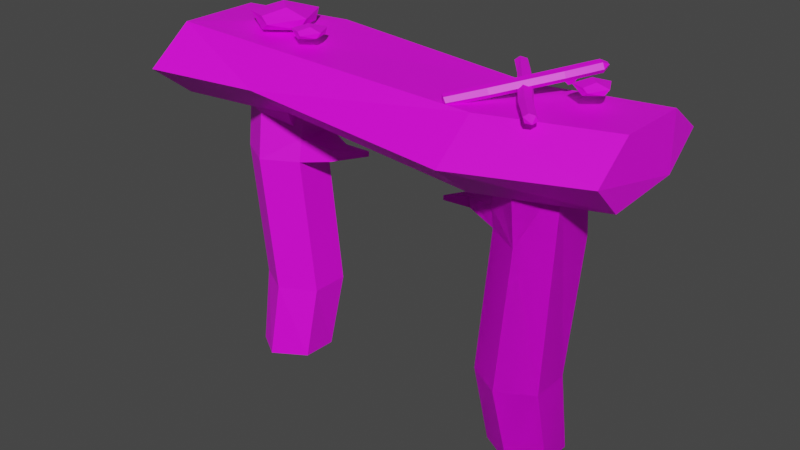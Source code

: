 # Source: craft-table_01.blend  (saved by Blender 2.83.19; exported with 4.5.12 LTS)
import bpy
from mathutils import Matrix  # noqa: F401  (used for matrix-valued properties, if any)

bpy.ops.wm.read_factory_settings(use_empty=True)
scene = bpy.context.scene
scene.name = 'Scene'

# ---- collections
col_collection = bpy.data.collections.new('Collection'); scene.collection.children.link(col_collection)

# ---- images (referenced by path relative to the original .blend; pixels are not part of the script)
import os
ASSET_DIR = os.environ.get("B2B_ASSET_DIR", "")  # directory of the original .blend (textures are referenced by path, not embedded)
HERE = os.path.dirname(os.path.abspath(__file__))  # packed textures are extracted next to this script under _unpacked/

def load_image(name, relpath, width, height, colorspace="sRGB"):
    """Load a texture the original file referenced (path relative to the .blend, or extracted next to this script)."""
    p = next((c for c in (os.path.join(HERE, relpath), os.path.join(ASSET_DIR, relpath)) if relpath and os.path.exists(c)), "")
    if p:
        img = bpy.data.images.load(p, check_existing=True)
        img.name = name
    else:  # same state as the original file: an image datablock whose file is absent (Cycles renders it pink)
        img = bpy.data.images.new(name, width, height)
        img.source = "FILE"
        img.filepath = "//" + (relpath or name)
    img.colorspace_settings.name = colorspace
    return img
img_nature_texture_01_png_007 = load_image('Nature_Texture_01.png.007', 'Nature_Texture_01.png', 1024, 1024, 'sRGB')
img_nature_texture_01_png_006 = load_image('Nature_Texture_01.png.006', 'Nature_Texture_01.png', 1024, 1024, 'sRGB')
img_nature_texture_01_png_001 = load_image('Nature_Texture_01.png.001', 'Nature_Texture_01.png', 1024, 1024, 'sRGB')
img_nature_texture_01_png_002 = load_image('Nature_Texture_01.png.002', 'Nature_Texture_01.png', 1024, 1024, 'sRGB')
img_nature_texture_01_png_003 = load_image('Nature_Texture_01.png.003', 'Nature_Texture_01.png', 1024, 1024, 'sRGB')
img_nature_texture_01_png_004 = load_image('Nature_Texture_01.png.004', 'Nature_Texture_01.png', 1024, 1024, 'sRGB')
img_nature_texture_01_png_005 = load_image('Nature_Texture_01.png.005', 'Nature_Texture_01.png', 1024, 1024, 'sRGB')
img_nature_texture_01_png = load_image('Nature_Texture_01.png', 'Nature_Texture_01.png', 1024, 1024, 'sRGB')
img_nature_texture_01_png_008 = load_image('Nature_Texture_01.png.008', 'Nature_Texture_01.png', 1024, 1024, 'sRGB')

# ---- materials (node trees are filled in below, after node groups)
mat_nature_mat_01_007 = bpy.data.materials.new('Nature_Mat_01.007')
mat_nature_mat_01_007.use_transparent_shadow = False
mat_nature_mat_01_007.roughness = 0.5
mat_nature_mat_01 = bpy.data.materials.new('Nature_Mat_01')
mat_nature_mat_01.use_transparent_shadow = False
mat_nature_mat_01.roughness = 0.5
mat_nature_mat_01_001 = bpy.data.materials.new('Nature_Mat_01.001')
mat_nature_mat_01_001.use_transparent_shadow = False
mat_nature_mat_01_001.roughness = 0.5
mat_nature_mat_01_002 = bpy.data.materials.new('Nature_Mat_01.002')
mat_nature_mat_01_002.use_transparent_shadow = False
mat_nature_mat_01_002.roughness = 0.5
mat_nature_mat_01_003 = bpy.data.materials.new('Nature_Mat_01.003')
mat_nature_mat_01_003.use_transparent_shadow = False
mat_nature_mat_01_003.roughness = 0.5
mat_nature_mat_01_004 = bpy.data.materials.new('Nature_Mat_01.004')
mat_nature_mat_01_004.use_transparent_shadow = False
mat_nature_mat_01_004.roughness = 0.5
mat_nature_mat_01_005 = bpy.data.materials.new('Nature_Mat_01.005')
mat_nature_mat_01_005.use_transparent_shadow = False
mat_nature_mat_01_005.roughness = 0.5
mat_nature_mat_01_006 = bpy.data.materials.new('Nature_Mat_01.006')
mat_nature_mat_01_006.use_transparent_shadow = False
mat_nature_mat_01_006.roughness = 0.5
mat_nature_mat_01_008 = bpy.data.materials.new('Nature_Mat_01.008')
mat_nature_mat_01_008.use_transparent_shadow = False
mat_nature_mat_01_008.roughness = 0.5

# ---- material node trees
mat_nature_mat_01_007.use_nodes = True; mat_nature_mat_01_007.node_tree.nodes.clear()
_N = mat_nature_mat_01_007.node_tree.nodes; _L = mat_nature_mat_01_007.node_tree.links
n0 = _N.new('ShaderNodeBsdfPrincipled'); n0.name = 'Principled BSDF'; n0.location = (10, 300)
n0.distribution = 'GGX'
n0.subsurface_method = 'BURLEY'
n0.inputs[3].default_value = 1.45
n0.inputs[27].default_value = (0.0, 0.0, 0.0, 1.0)
n0.inputs[28].default_value = 1.0
n1 = _N.new('ShaderNodeOutputMaterial'); n1.name = 'Material Output'; n1.location = (300, 300)
n2 = _N.new('ShaderNodeNormalMap'); n2.name = 'Normal Map'; n2.location = (-300, -300)
n2.label = 'Normal/Map'
n3 = _N.new('ShaderNodeTexImage'); n3.name = 'Image Texture'; n3.location = (-300, 600)
n3.image = img_nature_texture_01_png_007
_L.new(n0.outputs[0], n1.inputs[0])
_L.new(n2.outputs[0], n0.inputs[5])
_L.new(n3.outputs[0], n0.inputs[0])
n1.is_active_output = True
mat_nature_mat_01.use_nodes = True; mat_nature_mat_01.node_tree.nodes.clear()
_N = mat_nature_mat_01.node_tree.nodes; _L = mat_nature_mat_01.node_tree.links
n0 = _N.new('ShaderNodeBsdfPrincipled'); n0.name = 'Principled BSDF'; n0.location = (10, 300)
n0.distribution = 'GGX'
n0.subsurface_method = 'BURLEY'
n0.inputs[3].default_value = 1.45
n0.inputs[27].default_value = (0.0, 0.0, 0.0, 1.0)
n0.inputs[28].default_value = 1.0
n1 = _N.new('ShaderNodeOutputMaterial'); n1.name = 'Material Output'; n1.location = (300, 300)
n2 = _N.new('ShaderNodeNormalMap'); n2.name = 'Normal Map'; n2.location = (-300, -300)
n2.label = 'Normal/Map'
n3 = _N.new('ShaderNodeTexImage'); n3.name = 'Image Texture'; n3.location = (-300, 600)
n3.image = img_nature_texture_01_png_006
_L.new(n0.outputs[0], n1.inputs[0])
_L.new(n2.outputs[0], n0.inputs[5])
_L.new(n3.outputs[0], n0.inputs[0])
n1.is_active_output = True
mat_nature_mat_01_001.use_nodes = True; mat_nature_mat_01_001.node_tree.nodes.clear()
_N = mat_nature_mat_01_001.node_tree.nodes; _L = mat_nature_mat_01_001.node_tree.links
n0 = _N.new('ShaderNodeBsdfPrincipled'); n0.name = 'Principled BSDF'; n0.location = (10, 300)
n0.distribution = 'GGX'
n0.subsurface_method = 'BURLEY'
n0.inputs[3].default_value = 1.45
n0.inputs[27].default_value = (0.0, 0.0, 0.0, 1.0)
n0.inputs[28].default_value = 1.0
n1 = _N.new('ShaderNodeOutputMaterial'); n1.name = 'Material Output'; n1.location = (300, 300)
n2 = _N.new('ShaderNodeNormalMap'); n2.name = 'Normal Map'; n2.location = (-300, -300)
n2.label = 'Normal/Map'
n3 = _N.new('ShaderNodeTexImage'); n3.name = 'Image Texture'; n3.location = (-300, 600)
n3.image = img_nature_texture_01_png_001
_L.new(n0.outputs[0], n1.inputs[0])
_L.new(n2.outputs[0], n0.inputs[5])
_L.new(n3.outputs[0], n0.inputs[0])
n1.is_active_output = True
mat_nature_mat_01_002.use_nodes = True; mat_nature_mat_01_002.node_tree.nodes.clear()
_N = mat_nature_mat_01_002.node_tree.nodes; _L = mat_nature_mat_01_002.node_tree.links
n0 = _N.new('ShaderNodeBsdfPrincipled'); n0.name = 'Principled BSDF'; n0.location = (10, 300)
n0.distribution = 'GGX'
n0.subsurface_method = 'BURLEY'
n0.inputs[3].default_value = 1.45
n0.inputs[27].default_value = (0.0, 0.0, 0.0, 1.0)
n0.inputs[28].default_value = 1.0
n1 = _N.new('ShaderNodeOutputMaterial'); n1.name = 'Material Output'; n1.location = (300, 300)
n2 = _N.new('ShaderNodeNormalMap'); n2.name = 'Normal Map'; n2.location = (-300, -300)
n2.label = 'Normal/Map'
n3 = _N.new('ShaderNodeTexImage'); n3.name = 'Image Texture'; n3.location = (-300, 600)
n3.image = img_nature_texture_01_png_002
_L.new(n0.outputs[0], n1.inputs[0])
_L.new(n2.outputs[0], n0.inputs[5])
_L.new(n3.outputs[0], n0.inputs[0])
n1.is_active_output = True
mat_nature_mat_01_003.use_nodes = True; mat_nature_mat_01_003.node_tree.nodes.clear()
_N = mat_nature_mat_01_003.node_tree.nodes; _L = mat_nature_mat_01_003.node_tree.links
n0 = _N.new('ShaderNodeBsdfPrincipled'); n0.name = 'Principled BSDF'; n0.location = (10, 300)
n0.distribution = 'GGX'
n0.subsurface_method = 'BURLEY'
n0.inputs[3].default_value = 1.45
n0.inputs[27].default_value = (0.0, 0.0, 0.0, 1.0)
n0.inputs[28].default_value = 1.0
n1 = _N.new('ShaderNodeOutputMaterial'); n1.name = 'Material Output'; n1.location = (300, 300)
n2 = _N.new('ShaderNodeNormalMap'); n2.name = 'Normal Map'; n2.location = (-300, -300)
n2.label = 'Normal/Map'
n3 = _N.new('ShaderNodeTexImage'); n3.name = 'Image Texture'; n3.location = (-300, 600)
n3.image = img_nature_texture_01_png_003
_L.new(n0.outputs[0], n1.inputs[0])
_L.new(n2.outputs[0], n0.inputs[5])
_L.new(n3.outputs[0], n0.inputs[0])
n1.is_active_output = True
mat_nature_mat_01_004.use_nodes = True; mat_nature_mat_01_004.node_tree.nodes.clear()
_N = mat_nature_mat_01_004.node_tree.nodes; _L = mat_nature_mat_01_004.node_tree.links
n0 = _N.new('ShaderNodeBsdfPrincipled'); n0.name = 'Principled BSDF'; n0.location = (10, 300)
n0.distribution = 'GGX'
n0.subsurface_method = 'BURLEY'
n0.inputs[3].default_value = 1.45
n0.inputs[27].default_value = (0.0, 0.0, 0.0, 1.0)
n0.inputs[28].default_value = 1.0
n1 = _N.new('ShaderNodeOutputMaterial'); n1.name = 'Material Output'; n1.location = (300, 300)
n2 = _N.new('ShaderNodeNormalMap'); n2.name = 'Normal Map'; n2.location = (-300, -300)
n2.label = 'Normal/Map'
n3 = _N.new('ShaderNodeTexImage'); n3.name = 'Image Texture'; n3.location = (-300, 600)
n3.image = img_nature_texture_01_png_004
_L.new(n0.outputs[0], n1.inputs[0])
_L.new(n2.outputs[0], n0.inputs[5])
_L.new(n3.outputs[0], n0.inputs[0])
n1.is_active_output = True
mat_nature_mat_01_005.use_nodes = True; mat_nature_mat_01_005.node_tree.nodes.clear()
_N = mat_nature_mat_01_005.node_tree.nodes; _L = mat_nature_mat_01_005.node_tree.links
n0 = _N.new('ShaderNodeBsdfPrincipled'); n0.name = 'Principled BSDF'; n0.location = (10, 300)
n0.distribution = 'GGX'
n0.subsurface_method = 'BURLEY'
n0.inputs[3].default_value = 1.45
n0.inputs[27].default_value = (0.0, 0.0, 0.0, 1.0)
n0.inputs[28].default_value = 1.0
n1 = _N.new('ShaderNodeOutputMaterial'); n1.name = 'Material Output'; n1.location = (300, 300)
n2 = _N.new('ShaderNodeNormalMap'); n2.name = 'Normal Map'; n2.location = (-300, -300)
n2.label = 'Normal/Map'
n3 = _N.new('ShaderNodeTexImage'); n3.name = 'Image Texture'; n3.location = (-300, 600)
n3.image = img_nature_texture_01_png_005
_L.new(n0.outputs[0], n1.inputs[0])
_L.new(n2.outputs[0], n0.inputs[5])
_L.new(n3.outputs[0], n0.inputs[0])
n1.is_active_output = True
mat_nature_mat_01_006.use_nodes = True; mat_nature_mat_01_006.node_tree.nodes.clear()
_N = mat_nature_mat_01_006.node_tree.nodes; _L = mat_nature_mat_01_006.node_tree.links
n0 = _N.new('ShaderNodeBsdfPrincipled'); n0.name = 'Principled BSDF'; n0.location = (10, 300)
n0.distribution = 'GGX'
n0.subsurface_method = 'BURLEY'
n0.inputs[3].default_value = 1.45
n0.inputs[27].default_value = (0.0, 0.0, 0.0, 1.0)
n0.inputs[28].default_value = 1.0
n1 = _N.new('ShaderNodeOutputMaterial'); n1.name = 'Material Output'; n1.location = (300, 300)
n2 = _N.new('ShaderNodeNormalMap'); n2.name = 'Normal Map'; n2.location = (-300, -300)
n2.label = 'Normal/Map'
n3 = _N.new('ShaderNodeTexImage'); n3.name = 'Image Texture'; n3.location = (-300, 600)
n3.image = img_nature_texture_01_png
_L.new(n0.outputs[0], n1.inputs[0])
_L.new(n2.outputs[0], n0.inputs[5])
_L.new(n3.outputs[0], n0.inputs[0])
n1.is_active_output = True
mat_nature_mat_01_008.use_nodes = True; mat_nature_mat_01_008.node_tree.nodes.clear()
_N = mat_nature_mat_01_008.node_tree.nodes; _L = mat_nature_mat_01_008.node_tree.links
n0 = _N.new('ShaderNodeBsdfPrincipled'); n0.name = 'Principled BSDF'; n0.location = (10, 300)
n0.distribution = 'GGX'
n0.subsurface_method = 'BURLEY'
n0.inputs[3].default_value = 1.45
n0.inputs[27].default_value = (0.0, 0.0, 0.0, 1.0)
n0.inputs[28].default_value = 1.0
n1 = _N.new('ShaderNodeOutputMaterial'); n1.name = 'Material Output'; n1.location = (300, 300)
n2 = _N.new('ShaderNodeNormalMap'); n2.name = 'Normal Map'; n2.location = (-300, -300)
n2.label = 'Normal/Map'
n3 = _N.new('ShaderNodeTexImage'); n3.name = 'Image Texture'; n3.location = (-300, 600)
n3.image = img_nature_texture_01_png_008
_L.new(n0.outputs[0], n1.inputs[0])
_L.new(n2.outputs[0], n0.inputs[5])
_L.new(n3.outputs[0], n0.inputs[0])
n1.is_active_output = True

# ---- world
world_world = bpy.data.worlds.new('World'); scene.world = world_world
world_world.use_nodes = True; world_world.node_tree.nodes.clear()
_N = world_world.node_tree.nodes; _L = world_world.node_tree.links
n0 = _N.new('ShaderNodeOutputWorld'); n0.name = 'World Output'; n0.location = (300, 300)
n1 = _N.new('ShaderNodeBackground'); n1.name = 'Background'; n1.location = (10, 300)
n1.inputs[0].default_value = (0.05088, 0.05088, 0.05088, 1.0)
_L.new(n1.outputs[0], n0.inputs[0])
n0.is_active_output = True
world_world.color = (0.05088, 0.05088, 0.05088)
world_world.use_sun_shadow = False
world_world.sun_shadow_jitter_overblur = 0.0

# ---- meshes
me_icosphere_001 = bpy.data.meshes.new('Icosphere.001')
me_icosphere_001.from_pydata([(-0.01986, -0.03098, -0.06113), (0.0003054, 0.02316, 0.07533), (-0.04932, 0.01596, -0.06729), (0.03722, 0.01393, -0.0792), (0.08683, 0.01393, 0.01093), (-0.01504, 0.0469, -0.01093), (0.01504, -0.0469, 0.01093), (-0.0003055, -0.02316, 0.07533), (0.07155, -0.02316, 0.02357), (-0.07178, -0.02968, -2.308e-09), (0.04453, -0.02316, -0.06077), (0.02723, 0.00237, 0.08382), (-0.07512, 0.01577, 0.04398), (-0.08813, -0.00237, -6.326e-10), (0.02861, 0.04234, 0.02079), (-0.2251, -1.992, -0.3166), (-0.2731, -0.9625, -0.2839), (-0.4633, -0.4401, -0.2244), (-0.4088, -1.99, -0.2181), (-0.4572, -0.9535, 0.01144), (-0.4088, -1.984, -0.02099), (-0.2737, -0.9533, 0.1113), (-0.2251, -1.982, 0.07755), (-0.08977, -0.9546, 0.01416), (-0.04141, -1.984, -0.02099), (-0.08977, -0.9597, -0.1829), (-0.04141, -1.99, -0.2181), (-0.277, -2.578, -0.2505), (-0.4394, -2.575, -0.1572), (-0.4319, -2.573, 0.01334), (-0.2744, -2.559, 0.1098), (-0.1507, -2.594, -0.005258), (-0.08526, -2.54, 0.02331), (-0.09641, -2.565, -0.1671), (-0.2732, -0.4352, -0.3263), (-0.3212, -0.3462, -0.2155), (-0.4569, -0.4275, -0.03063), (-0.2732, -0.425, 0.06791), (-0.3267, -0.3407, -0.05199), (-0.08953, -0.4275, -0.03063), (-0.08953, -0.4326, -0.2277), (-0.1754, -0.3421, -0.1503), (-0.08965, -0.7922, -0.2025), (-0.08965, -0.7871, -0.005449), (0.07754, -0.916, -0.1379), (0.07754, -0.9135, -0.04082), (0.0776, -0.8336, -0.1475), (0.0776, -0.8311, -0.05048), (0.2004, -0.8939, -0.1769), (0.1982, -0.8574, -0.1798), (1.075, -0.383, 0.3603), (-0.09644, -0.3179, 0.2891), (-0.6911, -0.05977, 0.1596), (1.073, -0.1337, 0.1458), (-0.1068, -0.06812, -0.3538), (1.067, -0.1337, -0.2833), (-0.107, -0.3171, -0.5713), (1.064, -0.383, -0.4978), (-0.1055, -0.5667, -0.3598), (1.067, -0.6323, -0.2833), (-0.09967, -0.5667, 0.06925), (1.073, -0.6323, 0.1458), (1.743, -0.3126, 0.2165), (1.739, -0.09219, 0.01332), (1.737, -0.1024, -0.358), (1.721, -0.3161, -0.5679), (1.761, -0.484, -0.3175), (1.699, -0.5728, -0.3797), (1.728, -0.5576, 0.03475), (-0.6967, -0.3177, 0.3813), (-0.798, -0.2527, 0.1401), (-0.7054, -0.06844, -0.2623), (-0.7083, -0.3177, -0.4768), (-0.8042, -0.2452, -0.2158), (-0.7054, -0.567, -0.2623), (-0.6996, -0.567, 0.1668), (-0.8026, -0.4504, -0.001752), (-0.2903, -0.5668, 0.1119), (-0.2961, -0.5668, -0.3171), (-0.1493, -0.7937, -0.02879), (-0.1522, -0.7937, -0.2401), (-0.2432, -0.7938, -0.007771), (-0.2461, -0.7938, -0.2191), (-0.1746, -0.9605, 0.05619), (-0.2161, -0.9574, 0.06249), (1.235, -0.05275, 0.04418), (1.045, -0.04633, -0.2097), (0.9596, -0.01736, -0.3462), (1.255, -0.02802, 0.0301), (1.091, -0.03589, -0.2444), (1.282, -0.04241, 0.009832), (1.099, -0.07509, -0.2501), (1.289, -0.08153, 0.003634), (1.08, -0.09995, -0.2365), (1.27, -0.1063, 0.01771), (1.053, -0.08556, -0.2162), (1.243, -0.09188, 0.03798), (1.358, -0.04883, 0.1788), (1.376, -0.02741, 0.1656), (1.4, -0.04117, 0.1488), (1.406, -0.07558, 0.1394), (1.392, -0.0887, 0.1617), (1.384, -0.1021, 0.1472), (1.362, -0.08631, 0.1714), (0.9382, -0.04297, -0.3335), (0.9384, -0.04269, -0.3668), (0.9845, -0.03262, -0.3679), (0.9921, -0.07175, -0.3741), (0.9607, -0.05366, -0.3841), (0.9728, -0.09648, -0.36), (0.9458, -0.08209, -0.3397), (0.9422, -0.07278, -0.371), (1.018, -0.08408, -0.2549), (1.045, -0.09847, -0.2752), (1.046, -0.1179, -0.2276), (1.059, -0.125, -0.2376), (1.029, -0.1172, -0.2466), (1.042, -0.1243, -0.2566), (1.032, -0.1364, -0.2265), (1.025, -0.1358, -0.2352), (1.224, -1.992, 0.1095), (1.272, -0.9625, 0.0768), (1.462, -0.4401, 0.01736), (1.407, -1.99, 0.01099), (1.456, -0.9535, -0.2185), (1.407, -1.984, -0.1861), (1.272, -0.9533, -0.3184), (1.224, -1.982, -0.2846), (1.088, -0.9546, -0.2212), (1.04, -1.984, -0.1861), (1.088, -0.9597, -0.02416), (1.04, -1.99, 0.01099), (1.276, -2.578, 0.04346), (1.438, -2.575, -0.04986), (1.431, -2.573, -0.2204), (1.273, -2.559, -0.3168), (1.149, -2.594, -0.2018), (1.084, -2.54, -0.2304), (1.095, -2.565, -0.04001), (1.272, -0.4352, 0.1192), (1.32, -0.3462, 0.008398), (1.456, -0.4275, -0.1765), (1.272, -0.425, -0.275), (1.325, -0.3407, -0.1551), (1.088, -0.4275, -0.1765), (1.088, -0.4326, 0.02063), (1.174, -0.3421, -0.05678), (1.088, -0.7922, -0.004553), (1.088, -0.7871, -0.2016), (0.9211, -0.916, -0.06921), (0.9211, -0.9135, -0.1663), (0.9211, -0.8336, -0.05955), (0.9211, -0.8311, -0.1566), (0.7982, -0.8939, -0.03016), (0.8005, -0.8574, -0.02727), (1.224, -1.992, 0.1095), (1.272, -0.9625, 0.0768), (1.462, -0.4401, 0.01736), (1.407, -1.99, 0.01099), (1.456, -0.9535, -0.2185), (1.407, -1.984, -0.1861), (1.272, -0.9533, -0.3184), (1.224, -1.982, -0.2846), (1.088, -0.9546, -0.2212), (1.04, -1.984, -0.1861), (1.088, -0.9597, -0.02416), (1.04, -1.99, 0.01099), (1.276, -2.578, 0.04346), (1.438, -2.575, -0.04986), (1.431, -2.573, -0.2204), (1.273, -2.559, -0.3168), (1.149, -2.594, -0.2018), (1.084, -2.54, -0.2304), (1.095, -2.565, -0.04001), (1.272, -0.4352, 0.1192), (1.32, -0.3462, 0.008398), (1.456, -0.4275, -0.1765), (1.272, -0.425, -0.275), (1.325, -0.3407, -0.1551), (1.088, -0.4275, -0.1765), (1.088, -0.4326, 0.02063), (1.174, -0.3421, -0.05678), (1.088, -0.7922, -0.004553), (1.088, -0.7871, -0.2016), (0.9211, -0.916, -0.06921), (0.9211, -0.9135, -0.1663), (0.9211, -0.8336, -0.05955), (0.9211, -0.8311, -0.1566), (0.7982, -0.8939, -0.03016), (0.8005, -0.8574, -0.02727), (1.019, -0.06914, -0.01885), (1.251, 0.01782, -0.2327), (1.374, 0.09018, -0.332), (1.032, -0.03916, -0.003265), (1.292, 0.04264, -0.1958), (1.059, -0.0445, 0.01841), (1.306, 0.007145, -0.189), (1.074, -0.07981, 0.0245), (1.293, -0.02281, -0.2047), (1.061, -0.1098, 0.008908), (1.266, -0.01747, -0.2264), (1.033, -0.1045, -0.01277), (0.8975, -0.107, 0.1147), (0.9099, -0.08065, 0.1291), (0.9332, -0.08679, 0.1481), (0.95, -0.1165, 0.1522), (0.9274, -0.1378, 0.1432), (0.9436, -0.1461, 0.1332), (0.9125, -0.1405, 0.1169), (1.362, 0.05973, -0.3497), (1.396, 0.07189, -0.3546), (1.402, 0.08437, -0.3124), (1.417, 0.04906, -0.3063), (1.419, 0.06855, -0.3367), (1.404, 0.01909, -0.3219), (1.377, 0.02442, -0.3436), (1.407, 0.04442, -0.3517), (1.3, -0.004014, -0.2642), (1.328, -0.009351, -0.2426), (1.282, -0.04515, -0.2348), (1.296, -0.04778, -0.2241), (1.299, -0.03852, -0.2534), (1.313, -0.04115, -0.2428), (1.283, -0.06414, -0.2472), (1.29, -0.06085, -0.2552), (-0.3123, -0.06097, -0.2238), (-0.2726, 0.04558, 0.04471), (-0.3702, 0.03141, -0.236), (-0.1999, 0.02741, -0.2594), (-0.1023, 0.02741, -0.08204), (-0.3028, 0.0923, -0.125), (-0.2436, -0.0923, -0.08204), (-0.2738, -0.04558, 0.04471), (-0.1324, -0.04558, -0.05716), (-0.4145, -0.05842, -0.1035), (-0.1856, -0.04558, -0.2231), (-0.2196, 0.004663, 0.06141), (-0.421, 0.03104, -0.01699), (-0.4466, -0.004663, -0.1035), (-0.2169, 0.08333, -0.06263), (1.42, -0.03098, -0.2478), (1.44, 0.02316, -0.1114), (1.391, 0.01596, -0.254), (1.477, 0.01393, -0.2659), (1.527, 0.01393, -0.1758), (1.425, 0.0469, -0.1976), (1.455, -0.0469, -0.1758), (1.44, -0.02316, -0.1114), (1.511, -0.02316, -0.1631), (1.368, -0.02968, -0.1867), (1.484, -0.02316, -0.2475), (1.467, 0.00237, -0.1029), (1.365, 0.01577, -0.1427), (1.352, -0.002369, -0.1867), (1.468, 0.04234, -0.1659)], [], [(6, 9, 0), (0, 9, 2), (8, 4, 11), (7, 11, 12), (0, 2, 3), (10, 3, 4), (1, 4, 14), (12, 1, 5), (2, 12, 5), (3, 2, 5), (4, 3, 14), (14, 3, 5), (5, 1, 14), (13, 12, 2), (12, 11, 1), (11, 4, 1), (10, 0, 3), (2, 9, 13), (13, 9, 12), (9, 7, 12), (7, 8, 11), (8, 10, 4), (6, 0, 10), (6, 7, 9), (8, 6, 10), (6, 8, 7), (21, 23, 43), (25, 45, 23), (33, 15, 26), (24, 33, 26), (22, 32, 24), (20, 30, 22), (31, 30, 29), (15, 25, 26), (24, 25, 23), (22, 23, 21), (20, 21, 19), (20, 17, 18), (18, 16, 15), (28, 20, 18), (30, 31, 32), (27, 18, 15), (17, 38, 35), (39, 38, 37), (40, 41, 39), (34, 41, 40), (19, 37, 36), (40, 16, 34), (39, 42, 40), (37, 43, 39), (16, 17, 34), (43, 46, 42), (25, 46, 44), (43, 45, 47), (46, 48, 44), (47, 48, 49), (44, 48, 45), (25, 44, 45), (33, 27, 15), (42, 25, 16), (24, 32, 33), (22, 30, 32), (20, 29, 30), (29, 28, 31), (28, 27, 31), (27, 33, 31), (15, 16, 25), (24, 26, 25), (22, 24, 23), (20, 22, 21), (20, 19, 17), (18, 17, 16), (28, 29, 20), (32, 31, 33), (27, 28, 18), (34, 17, 35), (17, 36, 38), (36, 37, 38), (39, 41, 38), (34, 35, 41), (41, 35, 38), (19, 21, 37), (40, 42, 16), (17, 19, 36), (39, 43, 42), (37, 21, 43), (46, 47, 49), (43, 47, 46), (25, 42, 46), (43, 23, 45), (46, 49, 48), (47, 45, 48), (56, 58, 78), (60, 80, 58), (68, 50, 61), (59, 68, 61), (57, 67, 59), (55, 65, 57), (66, 65, 64), (50, 60, 61), (59, 60, 58), (57, 58, 56), (55, 56, 54), (55, 52, 53), (53, 51, 50), (63, 55, 53), (65, 66, 67), (62, 53, 50), (52, 73, 70), (74, 73, 72), (75, 76, 74), (69, 76, 75), (54, 72, 71), (75, 51, 69), (74, 77, 75), (72, 78, 74), (51, 52, 69), (78, 81, 77), (60, 81, 79), (78, 80, 82), (81, 83, 79), (82, 83, 84), (79, 83, 80), (60, 79, 80), (68, 62, 50), (77, 60, 51), (59, 67, 68), (57, 65, 67), (55, 64, 65), (64, 63, 66), (63, 62, 66), (62, 68, 66), (50, 51, 60), (59, 61, 60), (57, 59, 58), (55, 57, 56), (55, 54, 52), (53, 52, 51), (63, 64, 55), (67, 66, 68), (62, 63, 53), (69, 52, 70), (52, 71, 73), (71, 72, 73), (74, 76, 73), (69, 70, 76), (76, 70, 73), (54, 56, 72), (75, 77, 51), (52, 54, 71), (74, 78, 77), (72, 56, 78), (81, 82, 84), (78, 82, 81), (60, 77, 81), (78, 58, 80), (81, 84, 83), (82, 80, 83), (91, 93, 113), (95, 115, 93), (103, 85, 96), (94, 103, 96), (92, 102, 94), (90, 100, 92), (101, 100, 99), (85, 95, 96), (94, 95, 93), (92, 93, 91), (90, 91, 89), (90, 87, 88), (88, 86, 85), (98, 90, 88), (100, 101, 102), (97, 88, 85), (87, 108, 105), (109, 108, 107), (110, 111, 109), (104, 111, 110), (89, 107, 106), (110, 86, 104), (109, 112, 110), (107, 113, 109), (86, 87, 104), (113, 116, 112), (95, 116, 114), (113, 115, 117), (116, 118, 114), (117, 118, 119), (114, 118, 115), (95, 114, 115), (103, 97, 85), (112, 95, 86), (94, 102, 103), (92, 100, 102), (90, 99, 100), (99, 98, 101), (98, 97, 101), (97, 103, 101), (85, 86, 95), (94, 96, 95), (92, 94, 93), (90, 92, 91), (90, 89, 87), (88, 87, 86), (98, 99, 90), (102, 101, 103), (97, 98, 88), (104, 87, 105), (87, 106, 108), (106, 107, 108), (109, 111, 108), (104, 105, 111), (111, 105, 108), (89, 91, 107), (110, 112, 86), (87, 89, 106), (109, 113, 112), (107, 91, 113), (116, 117, 119), (113, 117, 116), (95, 112, 116), (113, 93, 115), (116, 119, 118), (117, 115, 118), (126, 128, 148), (130, 150, 128), (138, 120, 131), (129, 138, 131), (127, 137, 129), (125, 135, 127), (136, 135, 134), (120, 130, 131), (129, 130, 128), (127, 128, 126), (125, 126, 124), (125, 122, 123), (123, 121, 120), (133, 125, 123), (135, 136, 137), (132, 123, 120), (122, 143, 140), (144, 143, 142), (145, 146, 144), (139, 146, 145), (124, 142, 141), (145, 121, 139), (144, 147, 145), (142, 148, 144), (121, 122, 139), (148, 151, 147), (130, 151, 149), (148, 150, 152), (151, 153, 149), (152, 153, 154), (149, 153, 150), (130, 149, 150), (138, 132, 120), (147, 130, 121), (129, 137, 138), (127, 135, 137), (125, 134, 135), (134, 133, 136), (133, 132, 136), (132, 138, 136), (120, 121, 130), (129, 131, 130), (127, 129, 128), (125, 127, 126), (125, 124, 122), (123, 122, 121), (133, 134, 125), (137, 136, 138), (132, 133, 123), (139, 122, 140), (122, 141, 143), (141, 142, 143), (144, 146, 143), (139, 140, 146), (146, 140, 143), (124, 126, 142), (145, 147, 121), (122, 124, 141), (144, 148, 147), (142, 126, 148), (151, 152, 154), (148, 152, 151), (130, 147, 151), (148, 128, 150), (151, 154, 153), (152, 150, 153), (161, 163, 183), (165, 185, 163), (173, 155, 166), (164, 173, 166), (162, 172, 164), (160, 170, 162), (171, 170, 169), (155, 165, 166), (164, 165, 163), (162, 163, 161), (160, 161, 159), (160, 157, 158), (158, 156, 155), (168, 160, 158), (170, 171, 172), (167, 158, 155), (157, 178, 175), (179, 178, 177), (180, 181, 179), (174, 181, 180), (159, 177, 176), (180, 156, 174), (179, 182, 180), (177, 183, 179), (156, 157, 174), (183, 186, 182), (165, 186, 184), (183, 185, 187), (186, 188, 184), (187, 188, 189), (184, 188, 185), (165, 184, 185), (173, 167, 155), (182, 165, 156), (164, 172, 173), (162, 170, 172), (160, 169, 170), (169, 168, 171), (168, 167, 171), (167, 173, 171), (155, 156, 165), (164, 166, 165), (162, 164, 163), (160, 162, 161), (160, 159, 157), (158, 157, 156), (168, 169, 160), (172, 171, 173), (167, 168, 158), (174, 157, 175), (157, 176, 178), (176, 177, 178), (179, 181, 178), (174, 175, 181), (181, 175, 178), (159, 161, 177), (180, 182, 156), (157, 159, 176), (179, 183, 182), (177, 161, 183), (186, 187, 189), (183, 187, 186), (165, 182, 186), (183, 163, 185), (186, 189, 188), (187, 185, 188), (196, 198, 218), (200, 220, 198), (208, 190, 201), (199, 208, 201), (197, 207, 199), (195, 205, 197), (206, 205, 204), (190, 200, 201), (199, 200, 198), (197, 198, 196), (195, 196, 194), (195, 192, 193), (193, 191, 190), (203, 195, 193), (205, 206, 207), (202, 193, 190), (192, 213, 210), (214, 213, 212), (215, 216, 214), (209, 216, 215), (194, 212, 211), (215, 191, 209), (214, 217, 215), (212, 218, 214), (191, 192, 209), (218, 221, 217), (200, 221, 219), (218, 220, 222), (221, 223, 219), (222, 223, 224), (219, 223, 220), (200, 219, 220), (208, 202, 190), (217, 200, 191), (199, 207, 208), (197, 205, 207), (195, 204, 205), (204, 203, 206), (203, 202, 206), (202, 208, 206), (190, 191, 200), (199, 201, 200), (197, 199, 198), (195, 197, 196), (195, 194, 192), (193, 192, 191), (203, 204, 195), (207, 206, 208), (202, 203, 193), (209, 192, 210), (192, 211, 213), (211, 212, 213), (214, 216, 213), (209, 210, 216), (216, 210, 213), (194, 196, 212), (215, 217, 191), (192, 194, 211), (214, 218, 217), (212, 196, 218), (221, 222, 224), (218, 222, 221), (200, 217, 221), (218, 198, 220), (221, 224, 223), (222, 220, 223), (231, 234, 225), (225, 234, 227), (233, 229, 236), (232, 236, 237), (225, 227, 228), (235, 228, 229), (226, 229, 239), (237, 226, 230), (227, 237, 230), (228, 227, 230), (229, 228, 239), (239, 228, 230), (230, 226, 239), (238, 237, 227), (237, 236, 226), (236, 229, 226), (235, 225, 228), (227, 234, 238), (238, 234, 237), (234, 232, 237), (232, 233, 236), (233, 235, 229), (231, 225, 235), (231, 232, 234), (233, 231, 235), (231, 233, 232), (246, 249, 240), (240, 249, 242), (248, 244, 251), (247, 251, 252), (240, 242, 243), (250, 243, 244), (241, 244, 254), (252, 241, 245), (242, 252, 245), (243, 242, 245), (244, 243, 254), (254, 243, 245), (245, 241, 254), (253, 252, 242), (252, 251, 241), (251, 244, 241), (250, 240, 243), (242, 249, 253), (253, 249, 252), (249, 247, 252), (247, 248, 251), (248, 250, 244), (246, 240, 250), (246, 247, 249), (248, 246, 250), (246, 248, 247)])
me_icosphere_001.polygons.foreach_set('use_smooth', [True] * 474)
me_icosphere_001.polygons.foreach_set('material_index', [0, 0, 0, 0, 0, 0, 0, 0, 0, 0, 0, 0, 0, 0, 0, 0, 0, 0, 0, 0, 0, 0, 0, 0, 0, 0, 1, 1, 1, 1, 1, 1, 1, 1, 1, 1, 1, 1, 1, 1, 1, 1, 1, 1, 1, 1, 1, 1, 1, 1, 1, 1, 1, 1, 1, 1, 1, 1, 1, 1, 1, 1, 1, 1, 1, 1, 1, 1, 1, 1, 1, 1, 1, 1, 1, 1, 1, 1, 1, 1, 1, 1, 1, 1, 1, 1, 1, 1, 1, 1, 1, 1, 2, 2, 2, 2, 2, 2, 2, 2, 2, 2, 2, 2, 2, 2, 2, 2, 2, 2, 2, 2, 2, 2, 2, 2, 2, 2, 2, 2, 2, 2, 2, 2, 2, 2, 2, 2, 2, 2, 2, 2, 2, 2, 2, 2, 2, 2, 2, 2, 2, 2, 2, 2, 2, 2, 2, 2, 2, 2, 2, 2, 2, 2, 2, 2, 2, 2, 3, 3, 3, 3, 3, 3, 3, 3, 3, 3, 3, 3, 3, 3, 3, 3, 3, 3, 3, 3, 3, 3, 3, 3, 3, 3, 3, 3, 3, 3, 3, 3, 3, 3, 3, 3, 3, 3, 3, 3, 3, 3, 3, 3, 3, 3, 3, 3, 3, 3, 3, 3, 3, 3, 3, 3, 3, 3, 3, 3, 3, 3, 3, 3, 3, 3, 4, 4, 4, 4, 4, 4, 4, 4, 4, 4, 4, 4, 4, 4, 4, 4, 4, 4, 4, 4, 4, 4, 4, 4, 4, 4, 4, 4, 4, 4, 4, 4, 4, 4, 4, 4, 4, 4, 4, 4, 4, 4, 4, 4, 4, 4, 4, 4, 4, 4, 4, 4, 4, 4, 4, 4, 4, 4, 4, 4, 4, 4, 4, 4, 4, 4, 5, 5, 5, 5, 5, 5, 5, 5, 5, 5, 5, 5, 5, 5, 5, 5, 5, 5, 5, 5, 5, 5, 5, 5, 5, 5, 5, 5, 5, 5, 5, 5, 5, 5, 5, 5, 5, 5, 5, 5, 5, 5, 5, 5, 5, 5, 5, 5, 5, 5, 5, 5, 5, 5, 5, 5, 5, 5, 5, 5, 5, 5, 5, 5, 5, 5, 6, 6, 6, 6, 6, 6, 6, 6, 6, 6, 6, 6, 6, 6, 6, 6, 6, 6, 6, 6, 6, 6, 6, 6, 6, 6, 6, 6, 6, 6, 6, 6, 6, 6, 6, 6, 6, 6, 6, 6, 6, 6, 6, 6, 6, 6, 6, 6, 6, 6, 6, 6, 6, 6, 6, 6, 6, 6, 6, 6, 6, 6, 6, 6, 6, 6, 7, 7, 7, 7, 7, 7, 7, 7, 7, 7, 7, 7, 7, 7, 7, 7, 7, 7, 7, 7, 7, 7, 7, 7, 7, 7, 8, 8, 8, 8, 8, 8, 8, 8, 8, 8, 8, 8, 8, 8, 8, 8, 8, 8, 8, 8, 8, 8, 8, 8, 8, 8])
_k = set([(0, 2), (0, 3), (0, 6), (0, 9), (0, 10), (1, 4), (1, 5), (1, 11), (1, 12), (1, 14), (2, 3), (2, 5), (2, 9), (2, 12), (2, 13), (3, 4), (3, 5), (3, 10), (3, 14), (4, 8), (4, 10), (4, 11), (4, 14), (5, 12), (5, 14), (6, 7), (6, 8), (6, 9), (6, 10), (7, 8), (7, 9), (7, 11), (7, 12), (8, 10), (8, 11), (9, 12), (9, 13), (11, 12), (12, 13), (15, 16), (15, 18), (15, 26), (15, 27), (15, 33), (16, 17), (16, 18), (16, 25), (16, 34), (16, 40), (16, 42), (17, 18), (17, 19), (17, 20), (17, 34), (17, 35), (17, 36), (17, 38), (18, 20), (18, 27), (18, 28), (19, 20), (19, 21), (19, 36), (20, 22), (20, 28), (20, 29), (20, 30), (21, 22), (21, 23), (21, 37), (21, 43), (22, 24), (22, 30), (22, 32), (23, 24), (23, 25), (23, 43), (23, 45), (24, 26), (24, 32), (24, 33), (25, 26), (25, 42), (25, 44), (26, 33), (27, 28), (27, 31), (27, 33), (28, 29), (28, 31), (29, 30), (29, 31), (30, 31), (30, 32), (31, 32), (31, 33), (32, 33), (34, 35), (34, 40), (34, 41), (35, 38), (35, 41), (36, 37), (36, 38), (37, 38), (37, 39), (37, 43), (38, 39), (38, 41), (39, 40), (39, 41), (39, 43), (40, 41), (40, 42), (42, 43), (42, 46), (43, 47), (44, 45), (44, 46), (44, 48), (45, 47), (45, 48), (46, 47), (46, 48), (46, 49), (47, 48), (47, 49), (48, 49), (50, 51), (50, 53), (50, 61), (50, 62), (50, 68), (51, 52), (51, 53), (51, 60), (51, 69), (51, 75), (51, 77), (52, 53), (52, 54), (52, 55), (52, 69), (52, 70), (52, 71), (52, 73), (53, 55), (53, 62), (53, 63), (54, 55), (54, 56), (54, 71), (55, 57), (55, 63), (55, 64), (55, 65), (56, 57), (56, 58), (56, 72), (56, 78), (57, 59), (57, 65), (57, 67), (58, 59), (58, 60), (58, 78), (58, 80), (59, 61), (59, 67), (59, 68), (60, 61), (60, 77), (60, 79), (61, 68), (62, 63), (62, 66), (62, 68), (63, 64), (63, 66), (64, 65), (64, 66), (65, 66), (65, 67), (66, 67), (66, 68), (67, 68), (69, 70), (69, 75), (69, 76), (70, 73), (70, 76), (71, 72), (71, 73), (72, 73), (72, 74), (72, 78), (73, 74), (73, 76), (74, 75), (74, 76), (74, 78), (75, 76), (75, 77), (77, 78), (77, 81), (78, 82), (79, 80), (79, 81), (79, 83), (80, 82), (80, 83), (81, 82), (81, 83), (81, 84), (82, 83), (82, 84), (83, 84), (85, 86), (85, 88), (85, 96), (85, 97), (85, 103), (86, 87), (86, 88), (86, 95), (86, 104), (86, 110), (86, 112), (87, 88), (87, 89), (87, 90), (87, 104), (87, 105), (87, 106), (87, 108), (88, 90), (88, 97), (88, 98), (89, 90), (89, 91), (89, 106), (90, 92), (90, 98), (90, 99), (90, 100), (91, 92), (91, 93), (91, 107), (91, 113), (92, 94), (92, 100), (92, 102), (93, 94), (93, 95), (93, 113), (93, 115), (94, 96), (94, 102), (94, 103), (95, 96), (95, 112), (95, 114), (96, 103), (97, 98), (97, 101), (97, 103), (98, 99), (98, 101), (99, 100), (99, 101), (100, 101), (100, 102), (101, 102), (101, 103), (102, 103), (104, 105), (104, 110), (104, 111), (105, 108), (105, 111), (106, 107), (106, 108), (107, 108), (107, 109), (107, 113), (108, 109), (108, 111), (109, 110), (109, 111), (109, 113), (110, 111), (110, 112), (112, 113), (112, 116), (113, 117), (114, 115), (114, 116), (114, 118), (115, 117), (115, 118), (116, 117), (116, 118), (116, 119), (117, 118), (117, 119), (118, 119), (120, 121), (120, 123), (120, 131), (120, 132), (120, 138), (121, 122), (121, 123), (121, 130), (121, 139), (121, 145), (121, 147), (122, 123), (122, 124), (122, 125), (122, 139), (122, 140), (122, 141), (122, 143), (123, 125), (123, 132), (123, 133), (124, 125), (124, 126), (124, 141), (125, 127), (125, 133), (125, 134), (125, 135), (126, 127), (126, 128), (126, 142), (126, 148), (127, 129), (127, 135), (127, 137), (128, 129), (128, 130), (128, 148), (128, 150), (129, 131), (129, 137), (129, 138), (130, 131), (130, 147), (130, 149), (131, 138), (132, 133), (132, 136), (132, 138), (133, 134), (133, 136), (134, 135), (134, 136), (135, 136), (135, 137), (136, 137), (136, 138), (137, 138), (139, 140), (139, 145), (139, 146), (140, 143), (140, 146), (141, 142), (141, 143), (142, 143), (142, 144), (142, 148), (143, 144), (143, 146), (144, 145), (144, 146), (144, 148), (145, 146), (145, 147), (147, 148), (147, 151), (148, 152), (149, 150), (149, 151), (149, 153), (150, 152), (150, 153), (151, 152), (151, 153), (151, 154), (152, 153), (152, 154), (153, 154), (155, 156), (155, 158), (155, 166), (155, 167), (155, 173), (156, 157), (156, 158), (156, 165), (156, 174), (156, 180), (156, 182), (157, 158), (157, 159), (157, 160), (157, 174), (157, 175), (157, 176), (157, 178), (158, 160), (158, 167), (158, 168), (159, 160), (159, 161), (159, 176), (160, 162), (160, 168), (160, 169), (160, 170), (161, 162), (161, 163), (161, 177), (161, 183), (162, 164), (162, 170), (162, 172), (163, 164), (163, 165), (163, 183), (163, 185), (164, 166), (164, 172), (164, 173), (165, 166), (165, 182), (165, 184), (166, 173), (167, 168), (167, 171), (167, 173), (168, 169), (168, 171), (169, 170), (169, 171), (170, 171), (170, 172), (171, 172), (171, 173), (172, 173), (174, 175), (174, 180), (174, 181), (175, 178), (175, 181), (176, 177), (176, 178), (177, 178), (177, 179), (177, 183), (178, 179), (178, 181), (179, 180), (179, 181), (179, 183), (180, 181), (180, 182), (182, 183), (182, 186), (183, 187), (184, 185), (184, 186), (184, 188), (185, 187), (185, 188), (186, 187), (186, 188), (186, 189), (187, 188), (187, 189), (188, 189), (190, 191), (190, 193), (190, 201), (190, 202), (190, 208), (191, 192), (191, 193), (191, 200), (191, 209), (191, 215), (191, 217), (192, 193), (192, 194), (192, 195), (192, 209), (192, 210), (192, 211), (192, 213), (193, 195), (193, 202), (193, 203), (194, 195), (194, 196), (194, 211), (195, 197), (195, 203), (195, 204), (195, 205), (196, 197), (196, 198), (196, 212), (196, 218), (197, 199), (197, 205), (197, 207), (198, 199), (198, 200), (198, 218), (198, 220), (199, 201), (199, 207), (199, 208), (200, 201), (200, 217), (200, 219), (201, 208), (202, 203), (202, 206), (202, 208), (203, 204), (203, 206), (204, 205), (204, 206), (205, 206), (205, 207), (206, 207), (206, 208), (207, 208), (209, 210), (209, 215), (209, 216), (210, 213), (210, 216), (211, 212), (211, 213), (212, 213), (212, 214), (212, 218), (213, 214), (213, 216), (214, 215), (214, 216), (214, 218), (215, 216), (215, 217), (217, 218), (217, 221), (218, 222), (219, 220), (219, 221), (219, 223), (220, 222), (220, 223), (221, 222), (221, 223), (221, 224), (222, 223), (222, 224), (223, 224), (225, 227), (225, 228), (225, 231), (225, 234), (225, 235), (226, 229), (226, 230), (226, 236), (226, 237), (226, 239), (227, 228), (227, 230), (227, 234), (227, 237), (227, 238), (228, 229), (228, 230), (228, 235), (228, 239), (229, 233), (229, 235), (229, 236), (229, 239), (230, 237), (230, 239), (231, 232), (231, 233), (231, 234), (231, 235), (232, 233), (232, 234), (232, 236), (232, 237), (233, 235), (233, 236), (234, 237), (234, 238), (236, 237), (237, 238), (240, 242), (240, 243), (240, 246), (240, 249), (240, 250), (241, 244), (241, 245), (241, 251), (241, 252), (241, 254), (242, 243), (242, 245), (242, 249), (242, 252), (242, 253), (243, 244), (243, 245), (243, 250), (243, 254), (244, 248), (244, 250), (244, 251), (244, 254), (245, 252), (245, 254), (246, 247), (246, 248), (246, 249), (246, 250), (247, 248), (247, 249), (247, 251), (247, 252), (248, 250), (248, 251), (249, 252), (249, 253), (251, 252), (252, 253)])
me_icosphere_001.attributes.new('sharp_edge', 'BOOLEAN', 'EDGE').data.foreach_set('value', [ (min(e.vertices), max(e.vertices)) in _k for e in me_icosphere_001.edges])
_uv = me_icosphere_001.uv_layers.new(name='UVMap')
_uv.uv.foreach_set('vector', [0.1925, 0.9143, 0.2081, 0.9143, 0.2081, 0.9299, 0.1925, 0.9143, 0.2081, 0.9143, 0.2081, 0.9299, 0.1925, 0.9143, 0.2081, 0.9143, 0.2081, 0.9299, 0.1925, 0.9143, 0.2081, 0.9143, 0.2081, 0.9299, 0.1925, 0.9143, 0.2081, 0.9143, 0.2081, 0.9299, 0.1925, 0.9143, 0.2081, 0.9143, 0.2081, 0.9299, 0.1925, 0.9143, 0.2081, 0.9143, 0.2081, 0.9299, 0.1925, 0.9143, 0.2081, 0.9143, 0.2081, 0.9299, 0.1925, 0.9143, 0.2081, 0.9143, 0.2081, 0.9299, 0.1925, 0.9143, 0.2081, 0.9143, 0.2081, 0.9299, 0.1925, 0.9143, 0.2081, 0.9143, 0.2081, 0.9299, 0.1925, 0.9143, 0.2081, 0.9143, 0.2081, 0.9299, 0.1925, 0.9143, 0.2081, 0.9143, 0.2081, 0.9299, 0.1925, 0.9143, 0.2081, 0.9143, 0.2081, 0.9299, 0.1925, 0.9143, 0.2081, 0.9143, 0.2081, 0.9299, 0.1925, 0.9143, 0.2081, 0.9143, 0.2081, 0.9299, 0.1925, 0.9143, 0.2081, 0.9143, 0.2081, 0.9299, 0.1925, 0.9143, 0.2081, 0.9143, 0.2081, 0.9299, 0.1925, 0.9143, 0.2081, 0.9143, 0.2081, 0.9299, 0.1925, 0.9143, 0.2081, 0.9143, 0.2081, 0.9299, 0.1925, 0.9143, 0.2081, 0.9143, 0.2081, 0.9299, 0.1925, 0.9143, 0.2081, 0.9143, 0.2081, 0.9299, 0.1925, 0.9143, 0.2081, 0.9143, 0.2081, 0.9299, 0.1925, 0.9143, 0.2081, 0.9143, 0.2081, 0.9299, 0.1925, 0.9143, 0.2081, 0.9143, 0.2081, 0.9299, 0.1925, 0.9143, 0.2081, 0.9143, 0.2081, 0.9299, 0.06484, 0.9425, 0.08713, 0.9425, 0.08713, 0.9648, 0.06484, 0.9425, 0.08713, 0.9425, 0.08713, 0.9648, 0.06484, 0.9425, 0.08713, 0.9425, 0.08713, 0.9648, 0.06484, 0.9425, 0.08713, 0.9425, 0.08713, 0.9648, 0.06484, 0.9425, 0.08713, 0.9425, 0.08713, 0.9648, 0.06484, 0.9425, 0.08713, 0.9425, 0.08713, 0.9648, 0.2214, 0.9739, 0.2437, 0.9739, 0.2437, 0.9962, 0.06484, 0.9425, 0.08713, 0.9425, 0.08713, 0.9648, 0.06484, 0.9425, 0.08713, 0.9425, 0.08713, 0.9648, 0.06484, 0.9425, 0.08713, 0.9425, 0.08713, 0.9648, 0.06484, 0.9425, 0.08713, 0.9425, 0.08713, 0.9648, 0.06484, 0.9425, 0.08713, 0.9425, 0.08713, 0.9648, 0.06484, 0.9425, 0.08713, 0.9425, 0.08713, 0.9648, 0.06484, 0.9425, 0.08713, 0.9425, 0.08713, 0.9648, 0.2214, 0.9739, 0.2437, 0.9739, 0.2437, 0.9962, 0.06484, 0.9425, 0.08713, 0.9425, 0.08713, 0.9648, 0.2214, 0.9739, 0.2437, 0.9739, 0.2437, 0.9962, 0.2214, 0.9739, 0.2437, 0.9739, 0.2437, 0.9962, 0.2214, 0.9739, 0.2437, 0.9739, 0.2437, 0.9962, 0.2214, 0.9739, 0.2437, 0.9739, 0.2437, 0.9962, 0.06484, 0.9425, 0.08713, 0.9425, 0.08713, 0.9648, 0.06484, 0.9425, 0.08713, 0.9425, 0.08713, 0.9648, 0.06484, 0.9425, 0.08713, 0.9425, 0.08713, 0.9648, 0.06484, 0.9425, 0.08713, 0.9425, 0.08713, 0.9648, 0.06484, 0.9425, 0.08713, 0.9425, 0.08713, 0.9648, 0.06484, 0.9425, 0.08713, 0.9425, 0.08713, 0.9648, 0.06484, 0.9425, 0.08713, 0.9425, 0.08713, 0.9648, 0.06484, 0.9425, 0.08713, 0.9425, 0.08713, 0.9648, 0.06484, 0.9425, 0.08713, 0.9425, 0.08713, 0.9648, 0.06484, 0.9425, 0.08713, 0.9425, 0.08713, 0.9648, 0.06484, 0.9425, 0.08713, 0.9425, 0.08713, 0.9648, 0.06484, 0.9425, 0.08713, 0.9425, 0.08713, 0.9648, 0.06484, 0.9425, 0.08713, 0.9425, 0.08713, 0.9648, 0.06484, 0.9425, 0.08713, 0.9425, 0.08713, 0.9648, 0.06484, 0.9425, 0.08713, 0.9425, 0.08713, 0.9648, 0.06484, 0.9425, 0.08713, 0.9425, 0.08713, 0.9648, 0.06484, 0.9425, 0.08713, 0.9425, 0.08713, 0.9648, 0.2214, 0.9739, 0.2437, 0.9739, 0.2437, 0.9962, 0.2214, 0.9739, 0.2437, 0.9739, 0.2437, 0.9962, 0.2214, 0.9739, 0.2437, 0.9739, 0.2437, 0.9962, 0.06484, 0.9425, 0.08713, 0.9425, 0.08713, 0.9648, 0.06484, 0.9425, 0.08713, 0.9425, 0.08713, 0.9648, 0.06484, 0.9425, 0.08713, 0.9425, 0.08713, 0.9648, 0.06484, 0.9425, 0.08713, 0.9425, 0.08713, 0.9648, 0.06484, 0.9425, 0.08713, 0.9425, 0.08713, 0.9648, 0.06484, 0.9425, 0.08713, 0.9425, 0.08713, 0.9648, 0.06484, 0.9425, 0.08713, 0.9425, 0.08713, 0.9648, 0.2214, 0.9739, 0.2437, 0.9739, 0.2437, 0.9962, 0.06484, 0.9425, 0.08713, 0.9425, 0.08713, 0.9648, 0.2214, 0.9739, 0.2437, 0.9739, 0.2437, 0.9962, 0.2214, 0.9739, 0.2437, 0.9739, 0.2437, 0.9962, 0.2214, 0.9739, 0.2437, 0.9739, 0.2437, 0.9962, 0.2214, 0.9739, 0.2437, 0.9739, 0.2437, 0.9962, 0.2214, 0.9739, 0.2437, 0.9739, 0.2437, 0.9962, 0.2214, 0.9739, 0.2437, 0.9739, 0.2437, 0.9962, 0.06484, 0.9425, 0.08713, 0.9425, 0.08713, 0.9648, 0.06484, 0.9425, 0.08713, 0.9425, 0.08713, 0.9648, 0.06484, 0.9425, 0.08713, 0.9425, 0.08713, 0.9648, 0.06484, 0.9425, 0.08713, 0.9425, 0.08713, 0.9648, 0.06484, 0.9425, 0.08713, 0.9425, 0.08713, 0.9648, 0.06484, 0.9425, 0.08713, 0.9425, 0.08713, 0.9648, 0.06484, 0.9425, 0.08713, 0.9425, 0.08713, 0.9648, 0.06484, 0.9425, 0.08713, 0.9425, 0.08713, 0.9648, 0.06484, 0.9425, 0.08713, 0.9425, 0.08713, 0.9648, 0.06484, 0.9425, 0.08713, 0.9425, 0.08713, 0.9648, 0.06484, 0.9425, 0.08713, 0.9425, 0.08713, 0.9648, 0.06484, 0.9425, 0.08713, 0.9425, 0.08713, 0.9648, 0.06484, 0.9425, 0.08713, 0.9425, 0.08713, 0.9648, 0.06484, 0.9425, 0.08713, 0.9425, 0.08713, 0.9648, 0.06484, 0.9425, 0.08713, 0.9425, 0.08713, 0.9648, 0.06484, 0.9425, 0.08713, 0.9425, 0.08713, 0.9648, 0.06484, 0.9425, 0.08713, 0.9425, 0.08713, 0.9648, 0.2214, 0.9739, 0.2437, 0.9739, 0.2437, 0.9962, 0.06484, 0.9425, 0.08713, 0.9425, 0.08713, 0.9648, 0.06484, 0.9425, 0.08713, 0.9425, 0.08713, 0.9648, 0.06484, 0.9425, 0.08713, 0.9425, 0.08713, 0.9648, 0.06484, 0.9425, 0.08713, 0.9425, 0.08713, 0.9648, 0.06484, 0.9425, 0.08713, 0.9425, 0.08713, 0.9648, 0.06484, 0.9425, 0.08713, 0.9425, 0.08713, 0.9648, 0.06484, 0.9425, 0.08713, 0.9425, 0.08713, 0.9648, 0.2214, 0.9739, 0.2437, 0.9739, 0.2437, 0.9962, 0.06484, 0.9425, 0.08713, 0.9425, 0.08713, 0.9648, 0.2214, 0.9739, 0.2437, 0.9739, 0.2437, 0.9962, 0.2214, 0.9739, 0.2437, 0.9739, 0.2437, 0.9962, 0.2214, 0.9739, 0.2437, 0.9739, 0.2437, 0.9962, 0.2214, 0.9739, 0.2437, 0.9739, 0.2437, 0.9962, 0.06484, 0.9425, 0.08713, 0.9425, 0.08713, 0.9648, 0.06484, 0.9425, 0.08713, 0.9425, 0.08713, 0.9648, 0.06484, 0.9425, 0.08713, 0.9425, 0.08713, 0.9648, 0.06484, 0.9425, 0.08713, 0.9425, 0.08713, 0.9648, 0.06484, 0.9425, 0.08713, 0.9425, 0.08713, 0.9648, 0.06484, 0.9425, 0.08713, 0.9425, 0.08713, 0.9648, 0.06484, 0.9425, 0.08713, 0.9425, 0.08713, 0.9648, 0.06484, 0.9425, 0.08713, 0.9425, 0.08713, 0.9648, 0.06484, 0.9425, 0.08713, 0.9425, 0.08713, 0.9648, 0.06484, 0.9425, 0.08713, 0.9425, 0.08713, 0.9648, 0.06484, 0.9425, 0.08713, 0.9425, 0.08713, 0.9648, 0.06484, 0.9425, 0.08713, 0.9425, 0.08713, 0.9648, 0.06484, 0.9425, 0.08713, 0.9425, 0.08713, 0.9648, 0.06484, 0.9425, 0.08713, 0.9425, 0.08713, 0.9648, 0.06484, 0.9425, 0.08713, 0.9425, 0.08713, 0.9648, 0.06484, 0.9425, 0.08713, 0.9425, 0.08713, 0.9648, 0.06484, 0.9425, 0.08713, 0.9425, 0.08713, 0.9648, 0.2214, 0.9739, 0.2437, 0.9739, 0.2437, 0.9962, 0.2214, 0.9739, 0.2437, 0.9739, 0.2437, 0.9962, 0.2214, 0.9739, 0.2437, 0.9739, 0.2437, 0.9962, 0.06484, 0.9425, 0.08713, 0.9425, 0.08713, 0.9648, 0.06484, 0.9425, 0.08713, 0.9425, 0.08713, 0.9648, 0.06484, 0.9425, 0.08713, 0.9425, 0.08713, 0.9648, 0.06484, 0.9425, 0.08713, 0.9425, 0.08713, 0.9648, 0.06484, 0.9425, 0.08713, 0.9425, 0.08713, 0.9648, 0.06484, 0.9425, 0.08713, 0.9425, 0.08713, 0.9648, 0.06484, 0.9425, 0.08713, 0.9425, 0.08713, 0.9648, 0.2214, 0.9739, 0.2437, 0.9739, 0.2437, 0.9962, 0.06484, 0.9425, 0.08713, 0.9425, 0.08713, 0.9648, 0.2214, 0.9739, 0.2437, 0.9739, 0.2437, 0.9962, 0.2214, 0.9739, 0.2437, 0.9739, 0.2437, 0.9962, 0.2214, 0.9739, 0.2437, 0.9739, 0.2437, 0.9962, 0.2214, 0.9739, 0.2437, 0.9739, 0.2437, 0.9962, 0.2214, 0.9739, 0.2437, 0.9739, 0.2437, 0.9962, 0.2214, 0.9739, 0.2437, 0.9739, 0.2437, 0.9962, 0.06484, 0.9425, 0.08713, 0.9425, 0.08713, 0.9648, 0.06484, 0.9425, 0.08713, 0.9425, 0.08713, 0.9648, 0.06484, 0.9425, 0.08713, 0.9425, 0.08713, 0.9648, 0.06484, 0.9425, 0.08713, 0.9425, 0.08713, 0.9648, 0.06484, 0.9425, 0.08713, 0.9425, 0.08713, 0.9648, 0.06484, 0.9425, 0.08713, 0.9425, 0.08713, 0.9648, 0.06484, 0.9425, 0.08713, 0.9425, 0.08713, 0.9648, 0.06484, 0.9425, 0.08713, 0.9425, 0.08713, 0.9648, 0.06484, 0.9425, 0.08713, 0.9425, 0.08713, 0.9648, 0.06484, 0.9425, 0.08713, 0.9425, 0.08713, 0.9648, 0.06484, 0.9425, 0.08713, 0.9425, 0.08713, 0.9648, 0.06484, 0.9425, 0.08713, 0.9425, 0.08713, 0.9648, 0.06484, 0.9425, 0.08713, 0.9425, 0.08713, 0.9648, 0.06484, 0.9425, 0.08713, 0.9425, 0.08713, 0.9648, 0.06484, 0.9425, 0.08713, 0.9425, 0.08713, 0.9648, 0.06484, 0.9425, 0.08713, 0.9425, 0.08713, 0.9648, 0.06484, 0.9425, 0.08713, 0.9425, 0.08713, 0.9648, 0.2214, 0.9739, 0.2437, 0.9739, 0.2437, 0.9962, 0.06484, 0.9425, 0.08713, 0.9425, 0.08713, 0.9648, 0.06484, 0.9425, 0.08713, 0.9425, 0.08713, 0.9648, 0.06484, 0.9425, 0.08713, 0.9425, 0.08713, 0.9648, 0.06484, 0.9425, 0.08713, 0.9425, 0.08713, 0.9648, 0.06484, 0.9425, 0.08713, 0.9425, 0.08713, 0.9648, 0.06484, 0.9425, 0.08713, 0.9425, 0.08713, 0.9648, 0.06484, 0.9425, 0.08713, 0.9425, 0.08713, 0.9648, 0.2214, 0.9739, 0.2437, 0.9739, 0.2437, 0.9962, 0.06484, 0.9425, 0.08713, 0.9425, 0.08713, 0.9648, 0.2214, 0.9739, 0.2437, 0.9739, 0.2437, 0.9962, 0.2214, 0.9739, 0.2437, 0.9739, 0.2437, 0.9962, 0.2214, 0.9739, 0.2437, 0.9739, 0.2437, 0.9962, 0.2214, 0.9739, 0.2437, 0.9739, 0.2437, 0.9962, 0.06484, 0.9425, 0.08713, 0.9425, 0.08713, 0.9648, 0.06484, 0.9425, 0.08713, 0.9425, 0.08713, 0.9648, 0.06484, 0.9425, 0.08713, 0.9425, 0.08713, 0.9648, 0.06484, 0.9425, 0.08713, 0.9425, 0.08713, 0.9648, 0.06484, 0.9425, 0.08713, 0.9425, 0.08713, 0.9648, 0.06484, 0.9425, 0.08713, 0.9425, 0.08713, 0.9648, 0.06484, 0.9425, 0.08713, 0.9425, 0.08713, 0.9648, 0.06484, 0.9425, 0.08713, 0.9425, 0.08713, 0.9648, 0.06484, 0.9425, 0.08713, 0.9425, 0.08713, 0.9648, 0.06484, 0.9425, 0.08713, 0.9425, 0.08713, 0.9648, 0.06484, 0.9425, 0.08713, 0.9425, 0.08713, 0.9648, 0.06484, 0.9425, 0.08713, 0.9425, 0.08713, 0.9648, 0.06484, 0.9425, 0.08713, 0.9425, 0.08713, 0.9648, 0.06484, 0.9425, 0.08713, 0.9425, 0.08713, 0.9648, 0.06484, 0.9425, 0.08713, 0.9425, 0.08713, 0.9648, 0.06484, 0.9425, 0.08713, 0.9425, 0.08713, 0.9648, 0.06484, 0.9425, 0.08713, 0.9425, 0.08713, 0.9648, 0.2214, 0.9739, 0.2437, 0.9739, 0.2437, 0.9962, 0.2214, 0.9739, 0.2437, 0.9739, 0.2437, 0.9962, 0.2214, 0.9739, 0.2437, 0.9739, 0.2437, 0.9962, 0.06484, 0.9425, 0.08713, 0.9425, 0.08713, 0.9648, 0.06484, 0.9425, 0.08713, 0.9425, 0.08713, 0.9648, 0.06484, 0.9425, 0.08713, 0.9425, 0.08713, 0.9648, 0.06484, 0.9425, 0.08713, 0.9425, 0.08713, 0.9648, 0.06484, 0.9425, 0.08713, 0.9425, 0.08713, 0.9648, 0.06484, 0.9425, 0.08713, 0.9425, 0.08713, 0.9648, 0.06484, 0.9425, 0.08713, 0.9425, 0.08713, 0.9648, 0.2214, 0.9739, 0.2437, 0.9739, 0.2437, 0.9962, 0.06484, 0.9425, 0.08713, 0.9425, 0.08713, 0.9648, 0.2214, 0.9739, 0.2437, 0.9739, 0.2437, 0.9962, 0.2214, 0.9739, 0.2437, 0.9739, 0.2437, 0.9962, 0.2214, 0.9739, 0.2437, 0.9739, 0.2437, 0.9962, 0.2214, 0.9739, 0.2437, 0.9739, 0.2437, 0.9962, 0.2214, 0.9739, 0.2437, 0.9739, 0.2437, 0.9962, 0.2214, 0.9739, 0.2437, 0.9739, 0.2437, 0.9962, 0.06484, 0.9425, 0.08713, 0.9425, 0.08713, 0.9648, 0.06484, 0.9425, 0.08713, 0.9425, 0.08713, 0.9648, 0.06484, 0.9425, 0.08713, 0.9425, 0.08713, 0.9648, 0.06484, 0.9425, 0.08713, 0.9425, 0.08713, 0.9648, 0.06484, 0.9425, 0.08713, 0.9425, 0.08713, 0.9648, 0.06484, 0.9425, 0.08713, 0.9425, 0.08713, 0.9648, 0.06484, 0.9425, 0.08713, 0.9425, 0.08713, 0.9648, 0.06484, 0.9425, 0.08713, 0.9425, 0.08713, 0.9648, 0.06484, 0.9425, 0.08713, 0.9425, 0.08713, 0.9648, 0.06484, 0.9425, 0.08713, 0.9425, 0.08713, 0.9648, 0.06484, 0.9425, 0.08713, 0.9425, 0.08713, 0.9648, 0.06484, 0.9425, 0.08713, 0.9425, 0.08713, 0.9648, 0.06484, 0.9425, 0.08713, 0.9425, 0.08713, 0.9648, 0.06484, 0.9425, 0.08713, 0.9425, 0.08713, 0.9648, 0.06484, 0.9425, 0.08713, 0.9425, 0.08713, 0.9648, 0.06484, 0.9425, 0.08713, 0.9425, 0.08713, 0.9648, 0.06484, 0.9425, 0.08713, 0.9425, 0.08713, 0.9648, 0.2214, 0.9739, 0.2437, 0.9739, 0.2437, 0.9962, 0.06484, 0.9425, 0.08713, 0.9425, 0.08713, 0.9648, 0.06484, 0.9425, 0.08713, 0.9425, 0.08713, 0.9648, 0.06484, 0.9425, 0.08713, 0.9425, 0.08713, 0.9648, 0.06484, 0.9425, 0.08713, 0.9425, 0.08713, 0.9648, 0.06484, 0.9425, 0.08713, 0.9425, 0.08713, 0.9648, 0.06484, 0.9425, 0.08713, 0.9425, 0.08713, 0.9648, 0.06484, 0.9425, 0.08713, 0.9425, 0.08713, 0.9648, 0.2214, 0.9739, 0.2437, 0.9739, 0.2437, 0.9962, 0.06484, 0.9425, 0.08713, 0.9425, 0.08713, 0.9648, 0.2214, 0.9739, 0.2437, 0.9739, 0.2437, 0.9962, 0.2214, 0.9739, 0.2437, 0.9739, 0.2437, 0.9962, 0.2214, 0.9739, 0.2437, 0.9739, 0.2437, 0.9962, 0.2214, 0.9739, 0.2437, 0.9739, 0.2437, 0.9962, 0.06484, 0.9425, 0.08713, 0.9425, 0.08713, 0.9648, 0.06484, 0.9425, 0.08713, 0.9425, 0.08713, 0.9648, 0.06484, 0.9425, 0.08713, 0.9425, 0.08713, 0.9648, 0.06484, 0.9425, 0.08713, 0.9425, 0.08713, 0.9648, 0.06484, 0.9425, 0.08713, 0.9425, 0.08713, 0.9648, 0.06484, 0.9425, 0.08713, 0.9425, 0.08713, 0.9648, 0.06484, 0.9425, 0.08713, 0.9425, 0.08713, 0.9648, 0.06484, 0.9425, 0.08713, 0.9425, 0.08713, 0.9648, 0.06484, 0.9425, 0.08713, 0.9425, 0.08713, 0.9648, 0.06484, 0.9425, 0.08713, 0.9425, 0.08713, 0.9648, 0.06484, 0.9425, 0.08713, 0.9425, 0.08713, 0.9648, 0.06484, 0.9425, 0.08713, 0.9425, 0.08713, 0.9648, 0.06484, 0.9425, 0.08713, 0.9425, 0.08713, 0.9648, 0.06484, 0.9425, 0.08713, 0.9425, 0.08713, 0.9648, 0.06484, 0.9425, 0.08713, 0.9425, 0.08713, 0.9648, 0.06484, 0.9425, 0.08713, 0.9425, 0.08713, 0.9648, 0.06484, 0.9425, 0.08713, 0.9425, 0.08713, 0.9648, 0.2214, 0.9739, 0.2437, 0.9739, 0.2437, 0.9962, 0.2214, 0.9739, 0.2437, 0.9739, 0.2437, 0.9962, 0.2214, 0.9739, 0.2437, 0.9739, 0.2437, 0.9962, 0.06484, 0.9425, 0.08713, 0.9425, 0.08713, 0.9648, 0.06484, 0.9425, 0.08713, 0.9425, 0.08713, 0.9648, 0.06484, 0.9425, 0.08713, 0.9425, 0.08713, 0.9648, 0.06484, 0.9425, 0.08713, 0.9425, 0.08713, 0.9648, 0.06484, 0.9425, 0.08713, 0.9425, 0.08713, 0.9648, 0.06484, 0.9425, 0.08713, 0.9425, 0.08713, 0.9648, 0.06484, 0.9425, 0.08713, 0.9425, 0.08713, 0.9648, 0.2214, 0.9739, 0.2437, 0.9739, 0.2437, 0.9962, 0.06484, 0.9425, 0.08713, 0.9425, 0.08713, 0.9648, 0.2214, 0.9739, 0.2437, 0.9739, 0.2437, 0.9962, 0.2214, 0.9739, 0.2437, 0.9739, 0.2437, 0.9962, 0.2214, 0.9739, 0.2437, 0.9739, 0.2437, 0.9962, 0.2214, 0.9739, 0.2437, 0.9739, 0.2437, 0.9962, 0.2214, 0.9739, 0.2437, 0.9739, 0.2437, 0.9962, 0.2214, 0.9739, 0.2437, 0.9739, 0.2437, 0.9962, 0.06484, 0.9425, 0.08713, 0.9425, 0.08713, 0.9648, 0.06484, 0.9425, 0.08713, 0.9425, 0.08713, 0.9648, 0.06484, 0.9425, 0.08713, 0.9425, 0.08713, 0.9648, 0.06484, 0.9425, 0.08713, 0.9425, 0.08713, 0.9648, 0.06484, 0.9425, 0.08713, 0.9425, 0.08713, 0.9648, 0.06484, 0.9425, 0.08713, 0.9425, 0.08713, 0.9648, 0.06484, 0.9425, 0.08713, 0.9425, 0.08713, 0.9648, 0.06484, 0.9425, 0.08713, 0.9425, 0.08713, 0.9648, 0.06484, 0.9425, 0.08713, 0.9425, 0.08713, 0.9648, 0.06484, 0.9425, 0.08713, 0.9425, 0.08713, 0.9648, 0.06484, 0.9425, 0.08713, 0.9425, 0.08713, 0.9648, 0.06484, 0.9425, 0.08713, 0.9425, 0.08713, 0.9648, 0.06484, 0.9425, 0.08713, 0.9425, 0.08713, 0.9648, 0.06484, 0.9425, 0.08713, 0.9425, 0.08713, 0.9648, 0.06484, 0.9425, 0.08713, 0.9425, 0.08713, 0.9648, 0.06484, 0.9425, 0.08713, 0.9425, 0.08713, 0.9648, 0.06484, 0.9425, 0.08713, 0.9425, 0.08713, 0.9648, 0.2214, 0.9739, 0.2437, 0.9739, 0.2437, 0.9962, 0.06484, 0.9425, 0.08713, 0.9425, 0.08713, 0.9648, 0.06484, 0.9425, 0.08713, 0.9425, 0.08713, 0.9648, 0.06484, 0.9425, 0.08713, 0.9425, 0.08713, 0.9648, 0.06484, 0.9425, 0.08713, 0.9425, 0.08713, 0.9648, 0.06484, 0.9425, 0.08713, 0.9425, 0.08713, 0.9648, 0.06484, 0.9425, 0.08713, 0.9425, 0.08713, 0.9648, 0.06484, 0.9425, 0.08713, 0.9425, 0.08713, 0.9648, 0.2214, 0.9739, 0.2437, 0.9739, 0.2437, 0.9962, 0.06484, 0.9425, 0.08713, 0.9425, 0.08713, 0.9648, 0.2214, 0.9739, 0.2437, 0.9739, 0.2437, 0.9962, 0.2214, 0.9739, 0.2437, 0.9739, 0.2437, 0.9962, 0.2214, 0.9739, 0.2437, 0.9739, 0.2437, 0.9962, 0.2214, 0.9739, 0.2437, 0.9739, 0.2437, 0.9962, 0.06484, 0.9425, 0.08713, 0.9425, 0.08713, 0.9648, 0.06484, 0.9425, 0.08713, 0.9425, 0.08713, 0.9648, 0.06484, 0.9425, 0.08713, 0.9425, 0.08713, 0.9648, 0.06484, 0.9425, 0.08713, 0.9425, 0.08713, 0.9648, 0.06484, 0.9425, 0.08713, 0.9425, 0.08713, 0.9648, 0.06484, 0.9425, 0.08713, 0.9425, 0.08713, 0.9648, 0.06484, 0.9425, 0.08713, 0.9425, 0.08713, 0.9648, 0.06484, 0.9425, 0.08713, 0.9425, 0.08713, 0.9648, 0.06484, 0.9425, 0.08713, 0.9425, 0.08713, 0.9648, 0.06484, 0.9425, 0.08713, 0.9425, 0.08713, 0.9648, 0.06484, 0.9425, 0.08713, 0.9425, 0.08713, 0.9648, 0.06484, 0.9425, 0.08713, 0.9425, 0.08713, 0.9648, 0.06484, 0.9425, 0.08713, 0.9425, 0.08713, 0.9648, 0.06484, 0.9425, 0.08713, 0.9425, 0.08713, 0.9648, 0.06484, 0.9425, 0.08713, 0.9425, 0.08713, 0.9648, 0.06484, 0.9425, 0.08713, 0.9425, 0.08713, 0.9648, 0.06484, 0.9425, 0.08713, 0.9425, 0.08713, 0.9648, 0.2214, 0.9739, 0.2437, 0.9739, 0.2437, 0.9962, 0.2214, 0.9739, 0.2437, 0.9739, 0.2437, 0.9962, 0.2214, 0.9739, 0.2437, 0.9739, 0.2437, 0.9962, 0.06484, 0.9425, 0.08713, 0.9425, 0.08713, 0.9648, 0.06484, 0.9425, 0.08713, 0.9425, 0.08713, 0.9648, 0.06484, 0.9425, 0.08713, 0.9425, 0.08713, 0.9648, 0.06484, 0.9425, 0.08713, 0.9425, 0.08713, 0.9648, 0.06484, 0.9425, 0.08713, 0.9425, 0.08713, 0.9648, 0.06484, 0.9425, 0.08713, 0.9425, 0.08713, 0.9648, 0.06484, 0.9425, 0.08713, 0.9425, 0.08713, 0.9648, 0.2214, 0.9739, 0.2437, 0.9739, 0.2437, 0.9962, 0.06484, 0.9425, 0.08713, 0.9425, 0.08713, 0.9648, 0.2214, 0.9739, 0.2437, 0.9739, 0.2437, 0.9962, 0.2214, 0.9739, 0.2437, 0.9739, 0.2437, 0.9962, 0.2214, 0.9739, 0.2437, 0.9739, 0.2437, 0.9962, 0.2214, 0.9739, 0.2437, 0.9739, 0.2437, 0.9962, 0.2214, 0.9739, 0.2437, 0.9739, 0.2437, 0.9962, 0.2214, 0.9739, 0.2437, 0.9739, 0.2437, 0.9962, 0.06484, 0.9425, 0.08713, 0.9425, 0.08713, 0.9648, 0.06484, 0.9425, 0.08713, 0.9425, 0.08713, 0.9648, 0.06484, 0.9425, 0.08713, 0.9425, 0.08713, 0.9648, 0.06484, 0.9425, 0.08713, 0.9425, 0.08713, 0.9648, 0.06484, 0.9425, 0.08713, 0.9425, 0.08713, 0.9648, 0.06484, 0.9425, 0.08713, 0.9425, 0.08713, 0.9648, 0.06484, 0.9425, 0.08713, 0.9425, 0.08713, 0.9648, 0.06484, 0.9425, 0.08713, 0.9425, 0.08713, 0.9648, 0.06484, 0.9425, 0.08713, 0.9425, 0.08713, 0.9648, 0.06484, 0.9425, 0.08713, 0.9425, 0.08713, 0.9648, 0.06484, 0.9425, 0.08713, 0.9425, 0.08713, 0.9648, 0.06484, 0.9425, 0.08713, 0.9425, 0.08713, 0.9648, 0.06484, 0.9425, 0.08713, 0.9425, 0.08713, 0.9648, 0.06484, 0.9425, 0.08713, 0.9425, 0.08713, 0.9648, 0.06484, 0.9425, 0.08713, 0.9425, 0.08713, 0.9648, 0.06484, 0.9425, 0.08713, 0.9425, 0.08713, 0.9648, 0.06484, 0.9425, 0.08713, 0.9425, 0.08713, 0.9648, 0.2214, 0.9739, 0.2437, 0.9739, 0.2437, 0.9962, 0.06484, 0.9425, 0.08713, 0.9425, 0.08713, 0.9648, 0.06484, 0.9425, 0.08713, 0.9425, 0.08713, 0.9648, 0.06484, 0.9425, 0.08713, 0.9425, 0.08713, 0.9648, 0.06484, 0.9425, 0.08713, 0.9425, 0.08713, 0.9648, 0.06484, 0.9425, 0.08713, 0.9425, 0.08713, 0.9648, 0.06484, 0.9425, 0.08713, 0.9425, 0.08713, 0.9648, 0.06484, 0.9425, 0.08713, 0.9425, 0.08713, 0.9648, 0.2214, 0.9739, 0.2437, 0.9739, 0.2437, 0.9962, 0.06484, 0.9425, 0.08713, 0.9425, 0.08713, 0.9648, 0.2214, 0.9739, 0.2437, 0.9739, 0.2437, 0.9962, 0.2214, 0.9739, 0.2437, 0.9739, 0.2437, 0.9962, 0.2214, 0.9739, 0.2437, 0.9739, 0.2437, 0.9962, 0.2214, 0.9739, 0.2437, 0.9739, 0.2437, 0.9962, 0.06484, 0.9425, 0.08713, 0.9425, 0.08713, 0.9648, 0.06484, 0.9425, 0.08713, 0.9425, 0.08713, 0.9648, 0.06484, 0.9425, 0.08713, 0.9425, 0.08713, 0.9648, 0.06484, 0.9425, 0.08713, 0.9425, 0.08713, 0.9648, 0.06484, 0.9425, 0.08713, 0.9425, 0.08713, 0.9648, 0.06484, 0.9425, 0.08713, 0.9425, 0.08713, 0.9648, 0.06484, 0.9425, 0.08713, 0.9425, 0.08713, 0.9648, 0.06484, 0.9425, 0.08713, 0.9425, 0.08713, 0.9648, 0.06484, 0.9425, 0.08713, 0.9425, 0.08713, 0.9648, 0.06484, 0.9425, 0.08713, 0.9425, 0.08713, 0.9648, 0.06484, 0.9425, 0.08713, 0.9425, 0.08713, 0.9648, 0.06484, 0.9425, 0.08713, 0.9425, 0.08713, 0.9648, 0.06484, 0.9425, 0.08713, 0.9425, 0.08713, 0.9648, 0.06484, 0.9425, 0.08713, 0.9425, 0.08713, 0.9648, 0.06484, 0.9425, 0.08713, 0.9425, 0.08713, 0.9648, 0.06484, 0.9425, 0.08713, 0.9425, 0.08713, 0.9648, 0.06484, 0.9425, 0.08713, 0.9425, 0.08713, 0.9648, 0.2214, 0.9739, 0.2437, 0.9739, 0.2437, 0.9962, 0.2214, 0.9739, 0.2437, 0.9739, 0.2437, 0.9962, 0.2214, 0.9739, 0.2437, 0.9739, 0.2437, 0.9962, 0.06484, 0.9425, 0.08713, 0.9425, 0.08713, 0.9648, 0.06484, 0.9425, 0.08713, 0.9425, 0.08713, 0.9648, 0.06484, 0.9425, 0.08713, 0.9425, 0.08713, 0.9648, 0.06484, 0.9425, 0.08713, 0.9425, 0.08713, 0.9648, 0.06484, 0.9425, 0.08713, 0.9425, 0.08713, 0.9648, 0.06484, 0.9425, 0.08713, 0.9425, 0.08713, 0.9648, 0.06484, 0.9425, 0.08713, 0.9425, 0.08713, 0.9648, 0.2214, 0.9739, 0.2437, 0.9739, 0.2437, 0.9962, 0.06484, 0.9425, 0.08713, 0.9425, 0.08713, 0.9648, 0.2214, 0.9739, 0.2437, 0.9739, 0.2437, 0.9962, 0.2214, 0.9739, 0.2437, 0.9739, 0.2437, 0.9962, 0.2214, 0.9739, 0.2437, 0.9739, 0.2437, 0.9962, 0.2214, 0.9739, 0.2437, 0.9739, 0.2437, 0.9962, 0.2214, 0.9739, 0.2437, 0.9739, 0.2437, 0.9962, 0.2214, 0.9739, 0.2437, 0.9739, 0.2437, 0.9962, 0.06484, 0.9425, 0.08713, 0.9425, 0.08713, 0.9648, 0.06484, 0.9425, 0.08713, 0.9425, 0.08713, 0.9648, 0.06484, 0.9425, 0.08713, 0.9425, 0.08713, 0.9648, 0.06484, 0.9425, 0.08713, 0.9425, 0.08713, 0.9648, 0.06484, 0.9425, 0.08713, 0.9425, 0.08713, 0.9648, 0.06484, 0.9425, 0.08713, 0.9425, 0.08713, 0.9648, 0.06484, 0.9425, 0.08713, 0.9425, 0.08713, 0.9648, 0.06484, 0.9425, 0.08713, 0.9425, 0.08713, 0.9648, 0.06484, 0.9425, 0.08713, 0.9425, 0.08713, 0.9648, 0.06484, 0.9425, 0.08713, 0.9425, 0.08713, 0.9648, 0.06484, 0.9425, 0.08713, 0.9425, 0.08713, 0.9648, 0.1925, 0.9143, 0.2081, 0.9143, 0.2081, 0.9299, 0.1925, 0.9143, 0.2081, 0.9143, 0.2081, 0.9299, 0.1925, 0.9143, 0.2081, 0.9143, 0.2081, 0.9299, 0.1925, 0.9143, 0.2081, 0.9143, 0.2081, 0.9299, 0.1925, 0.9143, 0.2081, 0.9143, 0.2081, 0.9299, 0.1925, 0.9143, 0.2081, 0.9143, 0.2081, 0.9299, 0.1925, 0.9143, 0.2081, 0.9143, 0.2081, 0.9299, 0.1925, 0.9143, 0.2081, 0.9143, 0.2081, 0.9299, 0.1925, 0.9143, 0.2081, 0.9143, 0.2081, 0.9299, 0.1925, 0.9143, 0.2081, 0.9143, 0.2081, 0.9299, 0.1925, 0.9143, 0.2081, 0.9143, 0.2081, 0.9299, 0.1925, 0.9143, 0.2081, 0.9143, 0.2081, 0.9299, 0.1925, 0.9143, 0.2081, 0.9143, 0.2081, 0.9299, 0.1925, 0.9143, 0.2081, 0.9143, 0.2081, 0.9299, 0.1925, 0.9143, 0.2081, 0.9143, 0.2081, 0.9299, 0.1925, 0.9143, 0.2081, 0.9143, 0.2081, 0.9299, 0.1925, 0.9143, 0.2081, 0.9143, 0.2081, 0.9299, 0.1925, 0.9143, 0.2081, 0.9143, 0.2081, 0.9299, 0.1925, 0.9143, 0.2081, 0.9143, 0.2081, 0.9299, 0.1925, 0.9143, 0.2081, 0.9143, 0.2081, 0.9299, 0.1925, 0.9143, 0.2081, 0.9143, 0.2081, 0.9299, 0.1925, 0.9143, 0.2081, 0.9143, 0.2081, 0.9299, 0.1925, 0.9143, 0.2081, 0.9143, 0.2081, 0.9299, 0.1925, 0.9143, 0.2081, 0.9143, 0.2081, 0.9299, 0.1925, 0.9143, 0.2081, 0.9143, 0.2081, 0.9299, 0.1925, 0.9143, 0.2081, 0.9143, 0.2081, 0.9299, 0.1925, 0.9143, 0.2081, 0.9143, 0.2081, 0.9299, 0.1925, 0.9143, 0.2081, 0.9143, 0.2081, 0.9299, 0.1925, 0.9143, 0.2081, 0.9143, 0.2081, 0.9299, 0.1925, 0.9143, 0.2081, 0.9143, 0.2081, 0.9299, 0.1925, 0.9143, 0.2081, 0.9143, 0.2081, 0.9299, 0.1925, 0.9143, 0.2081, 0.9143, 0.2081, 0.9299, 0.1925, 0.9143, 0.2081, 0.9143, 0.2081, 0.9299, 0.1925, 0.9143, 0.2081, 0.9143, 0.2081, 0.9299, 0.1925, 0.9143, 0.2081, 0.9143, 0.2081, 0.9299, 0.1925, 0.9143, 0.2081, 0.9143, 0.2081, 0.9299, 0.1925, 0.9143, 0.2081, 0.9143, 0.2081, 0.9299, 0.1925, 0.9143, 0.2081, 0.9143, 0.2081, 0.9299, 0.1925, 0.9143, 0.2081, 0.9143, 0.2081, 0.9299, 0.1925, 0.9143, 0.2081, 0.9143, 0.2081, 0.9299, 0.1925, 0.9143, 0.2081, 0.9143, 0.2081, 0.9299, 0.1925, 0.9143, 0.2081, 0.9143, 0.2081, 0.9299, 0.1925, 0.9143, 0.2081, 0.9143, 0.2081, 0.9299, 0.1925, 0.9143, 0.2081, 0.9143, 0.2081, 0.9299, 0.1925, 0.9143, 0.2081, 0.9143, 0.2081, 0.9299, 0.1925, 0.9143, 0.2081, 0.9143, 0.2081, 0.9299, 0.1925, 0.9143, 0.2081, 0.9143, 0.2081, 0.9299, 0.1925, 0.9143, 0.2081, 0.9143, 0.2081, 0.9299, 0.1925, 0.9143, 0.2081, 0.9143, 0.2081, 0.9299, 0.1925, 0.9143, 0.2081, 0.9143, 0.2081, 0.9299, 0.1925, 0.9143, 0.2081, 0.9143, 0.2081, 0.9299, 0.1925, 0.9143, 0.2081, 0.9143, 0.2081, 0.9299])
me_icosphere_001.materials.append(mat_nature_mat_01_007)
me_icosphere_001.materials.append(mat_nature_mat_01)
me_icosphere_001.materials.append(mat_nature_mat_01_001)
me_icosphere_001.materials.append(mat_nature_mat_01_002)
me_icosphere_001.materials.append(mat_nature_mat_01_003)
me_icosphere_001.materials.append(mat_nature_mat_01_004)
me_icosphere_001.materials.append(mat_nature_mat_01_005)
me_icosphere_001.materials.append(mat_nature_mat_01_006)
me_icosphere_001.materials.append(mat_nature_mat_01_008)
me_icosphere_001.use_remesh_fix_poles = True
me_icosphere_001.use_remesh_preserve_attributes = False
me_icosphere_001.use_mirror_vertex_groups = False
me_icosphere_001.update()
me_icosphere_001.normals_split_custom_set([tuple(v) for v in zip(*[iter([-0.1771, -0.9756, -0.1297, -0.1771, -0.9756, -0.1297, -0.1771, -0.9756, -0.1297, -0.6684, -0.4925, -0.5573, -0.6684, -0.4925, -0.5573, -0.6684, -0.4925, -0.5573, 0.778, -0.1095, 0.6187, 0.778, -0.1095, 0.6187, 0.778, -0.1095, 0.6187, -0.3536, 0.07148, 0.9327, -0.3536, 0.07148, 0.9327, -0.3536, 0.07148, 0.9327, -0.1381, -0.2136, -0.9671, -0.1381, -0.2136, -0.9671, -0.1381, -0.2136, -0.9671, 0.8741, -0.06698, -0.4811, 0.8741, -0.06698, -0.4811, 0.8741, -0.06698, -0.4811, 0.4475, 0.7452, 0.4943, 0.4475, 0.7452, 0.4943, 0.4475, 0.7452, 0.4943, -0.2136, 0.9315, 0.2944, -0.2136, 0.9315, 0.2944, -0.2136, 0.9315, 0.2944, -0.5439, 0.8298, -0.1248, -0.5439, 0.8298, -0.1248, -0.5439, 0.8298, -0.1248, -0.0426, 0.8865, -0.4608, -0.0426, 0.8865, -0.4608, -0.0426, 0.8865, -0.4608, 0.3978, 0.891, -0.2189, 0.3978, 0.891, -0.2189, 0.3978, 0.891, -0.2189, 0.2725, 0.9314, -0.2412, 0.2725, 0.9314, -0.2412, 0.2725, 0.9314, -0.2412, -0.1047, 0.9539, 0.2812, -0.1047, 0.9539, 0.2812, -0.1047, 0.9539, 0.2812, -0.6113, 0.7788, -0.1405, -0.6113, 0.7788, -0.1405, -0.6113, 0.7788, -0.1405, -0.3727, -0.1065, 0.9218, -0.3727, -0.1065, 0.9218, -0.3727, -0.1065, 0.9218, 0.4373, 0.7616, 0.4783, 0.4373, 0.7616, 0.4783, 0.4373, 0.7616, 0.4783, 0.05789, -0.4352, -0.8985, 0.05789, -0.4352, -0.8985, 0.05789, -0.4352, -0.8985, -0.7244, -0.4335, -0.536, -0.7244, -0.4335, -0.536, -0.7244, -0.4335, -0.536, -0.7779, -0.4656, 0.4221, -0.7779, -0.4656, 0.4221, -0.7779, -0.4656, 0.4221, -0.554, -0.5995, 0.5776, -0.554, -0.5995, 0.5776, -0.554, -0.5995, 0.5776, 0.4344, -0.6691, 0.603, 0.4344, -0.6691, 0.603, 0.4344, -0.6691, 0.603, 0.8531, -0.4445, -0.2734, 0.8531, -0.4445, -0.2734, 0.8531, -0.4445, -0.2734, 0.1177, -0.9561, -0.2682, 0.1177, -0.9561, -0.2682, 0.1177, -0.9561, -0.2682, -0.2212, -0.931, 0.2905, -0.2212, -0.931, 0.2905, -0.2212, -0.931, 0.2905, 0.4088, -0.9032, -0.131, 0.4088, -0.9032, -0.131, 0.4088, -0.9032, -0.131, 0.2811, -0.8768, 0.3902, 0.2811, -0.8768, 0.3902, 0.2811, -0.8768, 0.3902, 0.4653, 0.1026, 0.8792, 0.4653, 0.1026, 0.8792, 0.4653, 0.1026, 0.8792, 0.246, -0.969, 0.0251, 0.246, -0.969, 0.0251, 0.246, -0.969, 0.0251, 0.4705, -0.1224, -0.8739, 0.4705, -0.1224, -0.8739, 0.4705, -0.1224, -0.8739, 0.9955, -0.09493, 0.002459, 0.9955, -0.09493, 0.002459, 0.9955, -0.09493, 0.002459, 0.4728, 0.0329, 0.8806, 0.4728, 0.0329, 0.8806, 0.4728, 0.0329, 0.8806, -0.4718, 0.08925, 0.8772, -0.4718, 0.08925, 0.8772, -0.4718, 0.08925, 0.8772, -0.05678, -0.9702, 0.2357, -0.05678, -0.9702, 0.2357, -0.05678, -0.9702, 0.2357, 0.4791, 0.05077, -0.8763, 0.4736, 0.05167, -0.8792, 0.4715, 0.05219, -0.8803, 0.9989, 0.04696, -0.001216, 0.9989, 0.04696, -0.001216, 0.9989, 0.04696, -0.001216, 0.4683, -0.007259, 0.8835, 0.4714, -0.007605, 0.8819, 0.4671, -0.006982, 0.8842, -0.4762, -0.05033, 0.8779, -0.4728, -0.05083, 0.8797, -0.4775, -0.04999, 0.8772, -0.9994, -0.03516, 0.0009107, -0.9994, -0.03516, 0.0009107, -0.9994, -0.03516, 0.0009107, -0.4726, 0.005975, -0.8812, -0.4726, 0.005975, -0.8812, -0.4726, 0.005975, -0.8812, -0.9986, 0.05208, -0.001349, -0.9986, 0.05208, -0.001349, -0.9986, 0.05208, -0.001349, 0.3454, -0.7267, 0.5938, 0.3454, -0.7267, 0.5938, 0.3454, -0.7267, 0.5938, -0.4725, -0.05731, -0.8794, -0.4725, -0.05731, -0.8794, -0.4725, -0.05731, -0.8794, -0.5483, 0.835, -0.04666, -0.5483, 0.835, -0.04666, -0.5483, 0.835, -0.04666, 0.2652, 0.8405, 0.4725, 0.2652, 0.8405, 0.4725, 0.2652, 0.8405, 0.4725, 0.7176, 0.6962, -0.01803, 0.7176, 0.6962, -0.01803, 0.7176, 0.6962, -0.01803, 0.295, 0.767, -0.5698, 0.295, 0.767, -0.5698, 0.295, 0.767, -0.5698, -0.4731, 0.07095, 0.8782, -0.4762, 0.07196, 0.8764, -0.4723, 0.07049, 0.8786, 0.4723, -0.07047, -0.8786, 0.4723, -0.07047, -0.8786, 0.4723, -0.07047, -0.8786, 1.0, -0.0003377, 8.876e-06, 1.0, -0.0003377, 8.848e-06, 1.0, -0.0003377, 8.9e-06, 0.4725, 0.06141, 0.8792, 0.4725, 0.06141, 0.8792, 0.4725, 0.06141, 0.8792, -0.4695, -0.07082, -0.8801, -0.4695, -0.07082, -0.8801, -0.4695, -0.07082, -0.8801, 0.2477, 0.9685, -0.02509, 0.2477, 0.9685, -0.02509, 0.2477, 0.9685, -0.02509, 0.2854, -0.1117, -0.9519, 0.2854, -0.1117, -0.9519, 0.2854, -0.1117, -0.9519, 0.2855, 0.1113, 0.9519, 0.2855, 0.1113, 0.9519, 0.2855, 0.1113, 0.9519, -0.2826, -0.1114, -0.9528, -0.2826, -0.1114, -0.9528, -0.2826, -0.1114, -0.9528, 0.7377, 0.09844, 0.6679, 0.7377, 0.09844, 0.6679, 0.7377, 0.09844, 0.6679, 0.1852, -0.9824, 0.02545, 0.1852, -0.9824, 0.02545, 0.1852, -0.9824, 0.02545, 0.246, -0.969, 0.0251, 0.246, -0.969, 0.0251, 0.246, -0.969, 0.0251, 0.4238, -0.1384, -0.8951, 0.4238, -0.1384, -0.8951, 0.4238, -0.1384, -0.8951, 0.4811, -0.1023, -0.8707, 0.4811, -0.1023, -0.8707, 0.4811, -0.1023, -0.8707, 0.9955, -0.08239, -0.04738, 0.9955, -0.08239, -0.04738, 0.9955, -0.08239, -0.04738, 0.4144, 0.01539, 0.91, 0.4144, 0.01539, 0.91, 0.4144, 0.01539, 0.91, -0.5254, 0.07006, 0.848, -0.5254, 0.07006, 0.848, -0.5254, 0.07006, 0.848, -0.07341, -0.9972, 0.01475, -0.07341, -0.9972, 0.01475, -0.07341, -0.9972, 0.01475, -0.04282, -0.9981, -0.04349, -0.04282, -0.9981, -0.04349, -0.04282, -0.9981, -0.04349, 0.1326, -0.9822, -0.1328, 0.1326, -0.9822, -0.1328, 0.1326, -0.9822, -0.1328, 0.4791, 0.05077, -0.8763, 0.4812, 0.05025, -0.8752, 0.4736, 0.05167, -0.8792, 0.9989, 0.04696, -0.001216, 0.9989, 0.04696, -0.001216, 0.9989, 0.04696, -0.001216, 0.4683, -0.007259, 0.8835, 0.4726, -0.00788, 0.8812, 0.4714, -0.007605, 0.8819, -0.4762, -0.05033, 0.8779, -0.4715, -0.05118, 0.8804, -0.4728, -0.05083, 0.8797, -0.9965, -0.04452, -0.07091, -0.9965, -0.04452, -0.07091, -0.9965, -0.04452, -0.07091, -0.3374, -0.01574, -0.9412, -0.3374, -0.01574, -0.9412, -0.3374, -0.01574, -0.9412, -0.9982, 0.04171, 0.04353, -0.9982, 0.04171, 0.04353, -0.9982, 0.04171, 0.04353, 0.6206, -0.7813, 0.06725, 0.6206, -0.7813, 0.06725, 0.6206, -0.7813, 0.06725, -0.498, -0.06381, -0.8648, -0.498, -0.06381, -0.8648, -0.498, -0.06381, -0.8648, -0.3771, 0.6355, -0.6737, -0.3771, 0.6355, -0.6737, -0.3771, 0.6355, -0.6737, -0.5584, 0.8288, -0.03511, -0.5584, 0.8288, -0.03511, -0.5584, 0.8288, -0.03511, -0.3519, 0.6847, 0.6382, -0.3519, 0.6847, 0.6382, -0.3519, 0.6847, 0.6382, 0.2791, 0.8649, 0.4171, 0.2791, 0.8649, 0.4171, 0.2791, 0.8649, 0.4171, 0.2234, 0.8048, -0.55, 0.2234, 0.8048, -0.55, 0.2234, 0.8048, -0.55, -0.01284, 0.9993, -0.03399, -0.01284, 0.9993, -0.03399, -0.01284, 0.9993, -0.03399, -0.4731, 0.07095, 0.8782, -0.477, 0.0724, 0.8759, -0.4762, 0.07196, 0.8764, 0.4525, -0.06245, -0.8896, 0.4525, -0.06245, -0.8896, 0.4525, -0.06245, -0.8896, -0.9995, 0.003078, 0.03276, -0.9995, 0.003078, 0.03276, -0.9995, 0.003078, 0.03276, 1.0, -0.0003377, 8.876e-06, 1.0, -0.0003377, 8.824e-06, 1.0, -0.0003377, 8.848e-06, 0.4879, 0.07111, 0.87, 0.4879, 0.07111, 0.87, 0.4879, 0.07111, 0.87, 0.187, 0.982, -0.02544, 0.187, 0.982, -0.02544, 0.187, 0.982, -0.02544, 0.2477, 0.9685, -0.02509, 0.2477, 0.9685, -0.02509, 0.2477, 0.9685, -0.02509, 0.2854, -0.1117, -0.9519, 0.2854, -0.1117, -0.9519, 0.2854, -0.1117, -0.9519, 0.2855, 0.1113, 0.9519, 0.2855, 0.1113, 0.9519, 0.2855, 0.1113, 0.9519, -0.2745, -0.09274, -0.9571, -0.2745, -0.09274, -0.9571, -0.2745, -0.09274, -0.9571, 0.7342, 0.07845, 0.6744, 0.7342, 0.07845, 0.6744, 0.7342, 0.07845, 0.6744, -0.1678, -0.6381, -0.7515, -0.1678, -0.6381, -0.7515, -0.1678, -0.6381, -0.7515, 0.978, -0.2083, -0.01325, 0.978, -0.2083, -0.01325, 0.978, -0.2083, -0.01325, 0.1987, -0.6406, 0.7417, 0.1987, -0.6406, 0.7417, 0.1987, -0.6406, 0.7417, 0.113, -0.9936, -0.00153, 0.113, -0.9936, -0.00153, 0.113, -0.9936, -0.00153, -0.05405, -0.6517, -0.7566, -0.05405, -0.6517, -0.7566, -0.05405, -0.6517, -0.7566, -0.1457, 0.6463, -0.749, -0.1457, 0.6463, -0.749, -0.1457, 0.6463, -0.749, 0.9909, 0.04865, -0.1259, 0.9909, 0.04865, -0.1259, 0.9909, 0.04865, -0.1259, -0.08385, -0.6566, 0.7496, -0.0839, -0.6521, 0.7535, -0.08568, -0.6493, 0.7557, -0.05595, -0.9984, 0.0007578, -0.05595, -0.9984, 0.0007578, -0.05595, -0.9984, 0.0007578, 0.01229, -0.6481, -0.7615, 0.01219, -0.6506, -0.7593, 0.01152, -0.6466, -0.7628, 0.08286, 0.6539, -0.752, 0.08297, 0.6511, -0.7544, 0.08181, 0.6556, -0.7507, 0.0419, 0.9991, -0.0005676, 0.0419, 0.9991, -0.0005676, 0.0419, 0.9991, -0.0005676, -0.009828, 0.6522, 0.758, -0.009828, 0.6522, 0.758, -0.009828, 0.6522, 0.758, -0.06205, 0.9981, 0.0008404, -0.06205, 0.9981, 0.0008404, -0.06205, 0.9981, 0.0008404, 0.8634, -0.3442, -0.3689, 0.8634, -0.3442, -0.3689, 0.8634, -0.3442, -0.3689, 0.09398, 0.65, 0.7541, 0.09398, 0.65, 0.7541, 0.09398, 0.65, 0.7541, -0.8756, 0.4823, 0.02559, -0.8756, 0.4823, 0.02559, -0.8756, 0.4823, 0.02559, -0.9299, -0.2461, -0.2734, -0.9299, -0.2461, -0.2734, -0.9299, -0.2461, -0.2734, -0.7564, -0.654, 0.01024, -0.7564, -0.654, 0.01024, -0.7564, -0.654, 0.01024, -0.8927, -0.288, 0.3467, -0.8927, -0.288, 0.3467, -0.8927, -0.288, 0.3467, -0.1164, 0.6495, -0.7514, -0.1173, 0.6525, -0.7487, -0.1154, 0.6487, -0.7522, 0.1154, -0.6487, 0.7522, 0.1154, -0.6487, 0.7522, 0.1154, -0.6487, 0.7522, 0.0004026, -1.0, -5.483e-06, 0.0004026, -1.0, -5.488e-06, 0.0004026, -1.0, -5.59e-06, -0.1007, -0.6496, -0.7535, -0.1007, -0.6496, -0.7535, -0.1007, -0.6496, -0.7535, 0.1161, 0.6459, 0.7546, 0.1161, 0.6459, 0.7546, 0.1161, 0.6459, 0.7546, -0.9777, -0.2097, 0.01324, -0.9777, -0.2097, 0.01324, -0.9777, -0.2097, 0.01324, 0.1982, -0.4248, 0.8833, 0.1982, -0.4248, 0.8833, 0.1982, -0.4248, 0.8833, -0.1975, -0.4251, -0.8833, -0.1975, -0.4251, -0.8833, -0.1975, -0.4251, -0.8833, 0.1979, 0.4211, 0.8851, 0.1979, 0.4211, 0.8851, 0.1979, 0.4211, 0.8851, -0.1372, -0.8627, -0.4868, -0.1372, -0.8627, -0.4868, -0.1372, -0.8627, -0.4868, 0.9876, -0.1562, -0.01338, 0.9876, -0.1562, -0.01338, 0.9876, -0.1562, -0.01338, 0.978, -0.2083, -0.01325, 0.978, -0.2083, -0.01325, 0.978, -0.2083, -0.01325, 0.2292, -0.5888, 0.7751, 0.2292, -0.5888, 0.7751, 0.2292, -0.5888, 0.7751, 0.1659, -0.6542, 0.7379, 0.1659, -0.6542, 0.7379, 0.1659, -0.6542, 0.7379, 0.09815, -0.9947, 0.02951, 0.09815, -0.9947, 0.02951, 0.09815, -0.9947, 0.02951, -0.0261, -0.5897, -0.8072, -0.0261, -0.5897, -0.8072, -0.0261, -0.5897, -0.8072, -0.1114, 0.7006, -0.7048, -0.1114, 0.7006, -0.7048, -0.1114, 0.7006, -0.7048, 0.9981, 0.06164, -0.007717, 0.9981, 0.06164, -0.007717, 0.9981, 0.06164, -0.007717, 0.9991, 0.03596, 0.02276, 0.9991, 0.03596, 0.02276, 0.9991, 0.03596, 0.02276, 0.9912, -0.1123, 0.07006, 0.9912, -0.1123, 0.07006, 0.9912, -0.1123, 0.07006, -0.08385, -0.6566, 0.7496, -0.08207, -0.6593, 0.7474, -0.0839, -0.6521, 0.7535, -0.05595, -0.9984, 0.0007578, -0.05595, -0.9984, 0.0007577, -0.05595, -0.9984, 0.0007578, 0.01229, -0.6481, -0.7615, 0.01296, -0.6521, -0.758, 0.01219, -0.6506, -0.7593, 0.08286, 0.6539, -0.752, 0.08402, 0.6494, -0.7558, 0.08297, 0.6511, -0.7544, 0.05313, 0.9976, 0.04425, 0.05313, 0.9976, 0.04425, 0.05313, 0.9976, 0.04425, 0.02772, 0.4983, 0.8666, 0.02772, 0.4983, 0.8666, 0.02772, 0.4983, 0.8666, -0.04973, 0.9984, -0.02714, -0.04973, 0.9984, -0.02714, -0.04973, 0.9984, -0.02714, 0.8316, -0.5541, -0.03743, 0.8316, -0.5541, -0.03743, 0.8316, -0.5541, -0.03743, 0.1031, 0.6749, 0.7307, 0.1031, 0.6749, 0.7307, 0.1031, 0.6749, 0.7307, -0.8019, 0.3992, 0.4445, -0.8019, 0.3992, 0.4445, -0.8019, 0.3992, 0.4445, -0.8704, 0.4919, 0.01928, -0.8704, 0.4919, 0.01928, -0.8704, 0.4919, 0.01928, -0.8382, 0.3613, -0.4085, -0.8382, 0.3613, -0.4085, -0.8382, 0.3613, -0.4085, -0.9379, -0.2539, -0.2365, -0.9379, -0.2539, -0.2365, -0.9379, -0.2539, -0.2365, -0.9198, -0.2142, 0.3287, -0.9198, -0.2142, 0.3287, -0.9198, -0.2142, 0.3287, -0.9998, 0.01077, 0.01778, -0.9998, 0.01077, 0.01778, -0.9998, 0.01077, 0.01778, -0.1164, 0.6495, -0.7514, -0.1182, 0.6533, -0.7478, -0.1173, 0.6525, -0.7487, 0.1035, -0.6288, 0.7706, 0.1035, -0.6288, 0.7706, 0.1035, -0.6288, 0.7706, -0.00367, 0.9998, -0.02043, -0.00367, 0.9998, -0.02043, -0.00367, 0.9998, -0.02043, 0.0004026, -1.0, -5.483e-06, 0.0004025, -1.0, -5.381e-06, 0.0004026, -1.0, -5.488e-06, -0.1154, -0.6644, -0.7384, -0.1154, -0.6644, -0.7384, -0.1154, -0.6644, -0.7384, -0.9874, -0.1577, 0.01337, -0.9874, -0.1577, 0.01337, -0.9874, -0.1577, 0.01337, -0.9777, -0.2097, 0.01324, -0.9777, -0.2097, 0.01324, -0.9777, -0.2097, 0.01324, 0.1982, -0.4248, 0.8833, 0.1982, -0.4248, 0.8833, 0.1982, -0.4248, 0.8833, -0.1975, -0.4251, -0.8833, -0.1975, -0.4251, -0.8833, -0.1975, -0.4251, -0.8833, 0.166, 0.4121, 0.8959, 0.166, 0.4121, 0.8959, 0.166, 0.4121, 0.8959, -0.1099, -0.8626, -0.4939, -0.1099, -0.8626, -0.4939, -0.1099, -0.8626, -0.4939, 0.5281, -0.6859, -0.5007, 0.5281, -0.6859, -0.5007, 0.5281, -0.6859, -0.5007, 0.4159, -0.3827, 0.825, 0.4159, -0.3827, 0.825, 0.4159, -0.3827, 0.825, -0.719, -0.2438, 0.6509, -0.719, -0.2438, 0.6509, -0.719, -0.2438, 0.6509, -0.2761, -0.9181, 0.2844, -0.2761, -0.9181, 0.2844, -0.2761, -0.9181, 0.2844, 0.5517, -0.694, -0.4627, 0.5517, -0.694, -0.4627, 0.5517, -0.694, -0.4627, 0.731, 0.244, -0.6373, 0.731, 0.244, -0.6373, 0.731, 0.244, -0.6373, 0.8537, 0.00588, 0.5208, 0.8537, 0.00588, 0.5208, 0.8537, 0.00588, 0.5208, -0.777, -0.2517, 0.577, -0.7791, -0.2455, 0.5768, -0.7793, -0.244, 0.5772, -0.325, -0.9197, 0.2204, -0.325, -0.9197, 0.2204, -0.325, -0.9197, 0.2204, 0.5697, -0.6913, -0.4445, 0.5691, -0.6926, -0.4432, 0.5712, -0.6893, -0.4457, 0.7775, 0.2487, -0.5775, 0.7789, 0.2449, -0.5774, 0.7774, 0.2497, -0.5773, 0.321, 0.9198, -0.2258, 0.321, 0.9198, -0.2258, 0.321, 0.9198, -0.2258, -0.5668, 0.6946, 0.443, -0.5668, 0.6946, 0.443, -0.5668, 0.6946, 0.443, 0.2911, 0.9192, -0.2652, 0.2911, 0.9192, -0.2652, 0.2911, 0.9192, -0.2652, 0.7819, -0.6131, 0.1131, 0.7819, -0.6131, 0.1131, 0.7819, -0.6131, 0.1131, -0.542, 0.6933, 0.4749, -0.542, 0.6933, 0.4749, -0.542, 0.6933, 0.4749, -0.1808, 0.7069, -0.6838, -0.1808, 0.7069, -0.6838, -0.1808, 0.7069, -0.6838, -0.005429, -0.4913, -0.871, -0.005429, -0.4913, -0.871, -0.005429, -0.4913, -0.871, -0.563, -0.8075, -0.1758, -0.563, -0.8075, -0.1758, -0.563, -0.8075, -0.1758, -0.9784, -0.1999, 0.05299, -0.9784, -0.1999, 0.05299, -0.9784, -0.1999, 0.05299, 0.7376, 0.2448, -0.6292, 0.7361, 0.2479, -0.6298, 0.7377, 0.2441, -0.6295, -0.7377, -0.2441, 0.6295, -0.7377, -0.2441, 0.6295, -0.7377, -0.2441, 0.6295, -0.309, -0.9198, 0.2419, -0.309, -0.9198, 0.2419, -0.309, -0.9198, 0.2419, 0.5404, -0.6932, -0.4769, 0.5404, -0.6932, -0.4769, 0.5404, -0.6932, -0.4769, -0.5386, 0.6903, 0.4832, -0.5386, 0.6903, 0.4832, -0.5386, 0.6903, 0.4832, -0.6763, -0.3718, -0.6359, -0.6763, -0.3718, -0.6359, -0.6763, -0.3718, -0.6359, -0.7435, -0.06656, 0.6654, -0.7435, -0.06656, 0.6654, -0.7435, -0.06657, 0.6654, 0.6327, -0.5043, -0.5877, 0.6327, -0.5043, -0.5877, 0.6327, -0.5043, -0.5877, -0.6341, 0.5012, 0.5889, -0.6341, 0.5012, 0.5889, -0.6341, 0.5012, 0.5889, 0.2605, -0.9218, -0.2872, 0.2605, -0.9218, -0.2872, 0.2605, -0.9218, -0.2872, 0.4666, -0.2984, 0.8326, 0.4666, -0.2984, 0.8326, 0.4666, -0.2984, 0.8326, 0.4159, -0.3827, 0.825, 0.4159, -0.3827, 0.825, 0.4159, -0.3827, 0.825, -0.7205, -0.1999, 0.664, -0.7205, -0.1999, 0.664, -0.7205, -0.1999, 0.664, -0.7245, -0.2533, 0.6411, -0.7245, -0.2533, 0.6411, -0.7245, -0.2533, 0.6411, -0.3138, -0.8993, 0.3045, -0.3138, -0.8993, 0.3045, -0.3138, -0.8993, 0.3045, 0.5992, -0.6365, -0.4857, 0.5992, -0.6365, -0.4857, 0.5992, -0.6365, -0.4857, 0.7268, 0.295, -0.6202, 0.7268, 0.295, -0.6202, 0.7268, 0.295, -0.6202, 0.6193, 0.1127, 0.7771, 0.6193, 0.1127, 0.7771, 0.6193, 0.1127, 0.7771, 0.5258, 0.08389, 0.8465, 0.5258, 0.08389, 0.8465, 0.5258, 0.08389, 0.8465, 0.2904, -0.1576, 0.9438, 0.2904, -0.1576, 0.9438, 0.2904, -0.1576, 0.9438, -0.777, -0.2517, 0.577, -0.7768, -0.2532, 0.5766, -0.7791, -0.2455, 0.5768, -0.325, -0.9197, 0.2204, -0.325, -0.9197, 0.2204, -0.325, -0.9197, 0.2204, 0.5697, -0.6913, -0.4445, 0.5676, -0.6946, -0.442, 0.5691, -0.6926, -0.4432, 0.7775, 0.2487, -0.5775, 0.779, 0.244, -0.5777, 0.7789, 0.2449, -0.5774, 0.274, 0.9444, -0.1816, 0.274, 0.9444, -0.1816, 0.274, 0.9444, -0.1816, -0.6448, 0.5586, 0.5217, -0.6448, 0.5586, 0.5217, -0.6448, 0.5586, 0.5217, 0.3246, 0.9022, -0.2839, 0.3246, 0.9022, -0.2839, 0.3246, 0.9022, -0.2839, 0.1404, -0.7668, 0.6264, 0.1404, -0.7668, 0.6264, 0.1404, -0.7668, 0.6264, -0.5199, 0.7179, 0.4629, -0.5199, 0.7179, 0.4629, -0.5199, 0.7179, 0.4629, -0.7673, 0.6413, 0.0002878, -0.7673, 0.6413, 0.0002878, -0.7673, 0.6413, 0.0002878, -0.1606, 0.7097, -0.6859, -0.1606, 0.7097, -0.6859, -0.1606, 0.7097, -0.6859, 0.4091, 0.2203, -0.8855, 0.4091, 0.2203, -0.8855, 0.4091, 0.2203, -0.8855, -0.0837, -0.5063, -0.8583, -0.0837, -0.5063, -0.8583, -0.0837, -0.5063, -0.8583, -0.9921, -0.1255, -0.007668, -0.9921, -0.1255, -0.007668, -0.9921, -0.1255, -0.007668, -0.6006, 0.03389, -0.7988, -0.6006, 0.03389, -0.7988, -0.6006, 0.03389, -0.7988, 0.7376, 0.2448, -0.6292, 0.7361, 0.2486, -0.6296, 0.7361, 0.2479, -0.6298, -0.744, -0.2251, 0.6291, -0.744, -0.2251, 0.6291, -0.744, -0.2251, 0.6291, 0.33, 0.9073, -0.2605, 0.33, 0.9073, -0.2605, 0.33, 0.9073, -0.2605, -0.309, -0.9198, 0.2419, -0.309, -0.9198, 0.2419, -0.309, -0.9198, 0.2419, 0.5246, -0.7082, -0.4725, 0.5246, -0.7082, -0.4725, 0.5246, -0.7082, -0.4725, -0.6684, -0.2851, -0.687, -0.6684, -0.2851, -0.687, -0.6684, -0.2851, -0.687, -0.6763, -0.3718, -0.6359, -0.6763, -0.3718, -0.6359, -0.6763, -0.3718, -0.6359, -0.7435, -0.06656, 0.6654, -0.7435, -0.06656, 0.6654, -0.7435, -0.06656, 0.6654, 0.6327, -0.5043, -0.5877, 0.6327, -0.5043, -0.5877, 0.6327, -0.5043, -0.5877, -0.6457, 0.4931, 0.5831, -0.6457, 0.4931, 0.5831, -0.6457, 0.4931, 0.5831, 0.2743, -0.9194, -0.2818, 0.2743, -0.9194, -0.2818, 0.2743, -0.9194, -0.2818, -0.4653, 0.1026, -0.8792, -0.4653, 0.1026, -0.8792, -0.4653, 0.1026, -0.8792, -0.246, -0.969, -0.0251, -0.246, -0.969, -0.0251, -0.246, -0.969, -0.0251, -0.4705, -0.1224, 0.8739, -0.4705, -0.1224, 0.8739, -0.4705, -0.1224, 0.8739, -0.9955, -0.09493, -0.002459, -0.9955, -0.09493, -0.002459, -0.9955, -0.09493, -0.002459, -0.4728, 0.0329, -0.8806, -0.4728, 0.0329, -0.8806, -0.4728, 0.0329, -0.8806, 0.4718, 0.08925, -0.8772, 0.4718, 0.08925, -0.8772, 0.4718, 0.08925, -0.8772, 0.05678, -0.9702, -0.2357, 0.05678, -0.9702, -0.2357, 0.05678, -0.9702, -0.2357, -0.4791, 0.05077, 0.8763, -0.4736, 0.05167, 0.8792, -0.4715, 0.05219, 0.8803, -0.9989, 0.04696, 0.001216, -0.9989, 0.04696, 0.001216, -0.9989, 0.04696, 0.001216, -0.4683, -0.007259, -0.8835, -0.4714, -0.007605, -0.8819, -0.4671, -0.006982, -0.8842, 0.4762, -0.05033, -0.8779, 0.4728, -0.05083, -0.8797, 0.4775, -0.04999, -0.8772, 0.9994, -0.03516, -0.0009107, 0.9994, -0.03516, -0.0009107, 0.9994, -0.03516, -0.0009107, 0.4726, 0.005975, 0.8812, 0.4726, 0.005975, 0.8812, 0.4726, 0.005975, 0.8812, 0.9986, 0.05208, 0.001349, 0.9986, 0.05208, 0.001349, 0.9986, 0.05208, 0.001349, -0.3454, -0.7267, -0.5938, -0.3454, -0.7267, -0.5938, -0.3454, -0.7267, -0.5938, 0.4725, -0.05731, 0.8794, 0.4725, -0.05731, 0.8794, 0.4725, -0.05731, 0.8794, 0.5483, 0.835, 0.04666, 0.5483, 0.835, 0.04666, 0.5483, 0.835, 0.04666, -0.2652, 0.8405, -0.4725, -0.2652, 0.8405, -0.4725, -0.2652, 0.8405, -0.4725, -0.7176, 0.6962, 0.01803, -0.7176, 0.6962, 0.01803, -0.7176, 0.6962, 0.01803, -0.295, 0.767, 0.5698, -0.295, 0.767, 0.5698, -0.295, 0.767, 0.5698, 0.4731, 0.07095, -0.8782, 0.4762, 0.07196, -0.8764, 0.4723, 0.07049, -0.8786, -0.4723, -0.07047, 0.8786, -0.4723, -0.07047, 0.8786, -0.4723, -0.07047, 0.8786, -1.0, -0.0003377, -8.743e-06, -1.0, -0.0003373, -8.743e-06, -1.0, -0.000338, -8.742e-06, -0.4725, 0.06141, -0.8792, -0.4725, 0.06141, -0.8792, -0.4725, 0.06141, -0.8792, 0.4695, -0.07082, 0.8801, 0.4695, -0.07082, 0.8801, 0.4695, -0.07082, 0.8801, -0.2477, 0.9685, 0.02509, -0.2477, 0.9685, 0.02509, -0.2477, 0.9685, 0.02509, -0.2854, -0.1117, 0.9519, -0.2854, -0.1117, 0.9519, -0.2854, -0.1117, 0.9519, -0.2855, 0.1113, -0.9519, -0.2855, 0.1113, -0.9519, -0.2855, 0.1113, -0.9519, 0.2826, -0.1114, 0.9528, 0.2826, -0.1114, 0.9528, 0.2826, -0.1114, 0.9528, -0.7377, 0.09845, -0.6679, -0.7377, 0.09845, -0.6679, -0.7377, 0.09845, -0.6679, -0.1852, -0.9824, -0.02545, -0.1852, -0.9824, -0.02545, -0.1852, -0.9824, -0.02545, -0.246, -0.969, -0.0251, -0.246, -0.969, -0.0251, -0.246, -0.969, -0.0251, -0.4238, -0.1384, 0.8951, -0.4238, -0.1384, 0.8951, -0.4238, -0.1384, 0.8951, -0.4811, -0.1023, 0.8707, -0.4811, -0.1023, 0.8707, -0.4811, -0.1023, 0.8707, -0.9955, -0.08239, 0.04738, -0.9955, -0.08239, 0.04738, -0.9955, -0.08239, 0.04738, -0.4144, 0.01539, -0.91, -0.4144, 0.01539, -0.91, -0.4144, 0.01539, -0.91, 0.5254, 0.07006, -0.848, 0.5254, 0.07006, -0.848, 0.5254, 0.07006, -0.848, 0.07341, -0.9972, -0.01475, 0.07341, -0.9972, -0.01475, 0.07341, -0.9972, -0.01475, 0.04282, -0.9981, 0.04349, 0.04282, -0.9981, 0.04349, 0.04282, -0.9981, 0.04349, -0.1326, -0.9822, 0.1328, -0.1326, -0.9822, 0.1328, -0.1326, -0.9822, 0.1328, -0.4791, 0.05077, 0.8763, -0.4812, 0.05025, 0.8752, -0.4736, 0.05167, 0.8792, -0.9989, 0.04696, 0.001216, -0.9989, 0.04696, 0.001216, -0.9989, 0.04696, 0.001216, -0.4683, -0.007259, -0.8835, -0.4726, -0.007881, -0.8812, -0.4714, -0.007605, -0.8819, 0.4762, -0.05033, -0.8779, 0.4715, -0.05118, -0.8804, 0.4728, -0.05083, -0.8797, 0.9965, -0.04452, 0.07091, 0.9965, -0.04452, 0.07091, 0.9965, -0.04452, 0.07091, 0.3374, -0.01574, 0.9412, 0.3374, -0.01574, 0.9412, 0.3374, -0.01574, 0.9412, 0.9982, 0.04171, -0.04353, 0.9982, 0.04171, -0.04353, 0.9982, 0.04171, -0.04353, -0.6206, -0.7813, -0.06725, -0.6206, -0.7813, -0.06725, -0.6206, -0.7813, -0.06725, 0.498, -0.06381, 0.8648, 0.498, -0.06381, 0.8648, 0.498, -0.06381, 0.8648, 0.3771, 0.6355, 0.6737, 0.3771, 0.6355, 0.6737, 0.3771, 0.6355, 0.6737, 0.5584, 0.8288, 0.03511, 0.5584, 0.8288, 0.03511, 0.5584, 0.8288, 0.03511, 0.3519, 0.6847, -0.6382, 0.3519, 0.6847, -0.6382, 0.3519, 0.6847, -0.6382, -0.2791, 0.8649, -0.4171, -0.2791, 0.8649, -0.4171, -0.2791, 0.8649, -0.4171, -0.2234, 0.8048, 0.55, -0.2234, 0.8048, 0.55, -0.2234, 0.8048, 0.55, 0.01284, 0.9993, 0.03399, 0.01284, 0.9993, 0.03399, 0.01284, 0.9993, 0.03399, 0.4731, 0.07095, -0.8782, 0.477, 0.0724, -0.8759, 0.4762, 0.07196, -0.8764, -0.4525, -0.06245, 0.8896, -0.4525, -0.06245, 0.8896, -0.4525, -0.06245, 0.8896, 0.9995, 0.003078, -0.03276, 0.9995, 0.003078, -0.03276, 0.9995, 0.003078, -0.03276, -1.0, -0.0003377, -8.743e-06, -1.0, -0.0003371, -8.743e-06, -1.0, -0.0003373, -8.743e-06, -0.4879, 0.07111, -0.87, -0.4879, 0.07111, -0.87, -0.4879, 0.07111, -0.87, -0.187, 0.982, 0.02544, -0.187, 0.982, 0.02544, -0.187, 0.982, 0.02544, -0.2477, 0.9685, 0.02509, -0.2477, 0.9685, 0.02509, -0.2477, 0.9685, 0.02509, -0.2854, -0.1117, 0.9519, -0.2854, -0.1117, 0.9519, -0.2854, -0.1117, 0.9519, -0.2855, 0.1113, -0.9519, -0.2855, 0.1113, -0.9519, -0.2855, 0.1113, -0.9519, 0.2745, -0.09274, 0.9571, 0.2745, -0.09274, 0.9571, 0.2745, -0.09274, 0.9571, -0.7342, 0.07845, -0.6744, -0.7342, 0.07845, -0.6744, -0.7342, 0.07845, -0.6744, -0.4653, 0.1026, -0.8792, -0.4653, 0.1026, -0.8792, -0.4653, 0.1026, -0.8792, -0.246, -0.969, -0.0251, -0.246, -0.969, -0.0251, -0.246, -0.969, -0.0251, -0.4705, -0.1224, 0.8739, -0.4705, -0.1224, 0.8739, -0.4705, -0.1224, 0.8739, -0.9955, -0.09493, -0.002459, -0.9955, -0.09493, -0.002459, -0.9955, -0.09493, -0.002459, -0.4728, 0.0329, -0.8806, -0.4728, 0.0329, -0.8806, -0.4728, 0.0329, -0.8806, 0.4718, 0.08925, -0.8772, 0.4718, 0.08925, -0.8772, 0.4718, 0.08925, -0.8772, 0.05678, -0.9702, -0.2357, 0.05678, -0.9702, -0.2357, 0.05678, -0.9702, -0.2357, -0.4791, 0.05077, 0.8763, -0.4736, 0.05167, 0.8792, -0.4715, 0.05219, 0.8803, -0.9989, 0.04696, 0.001216, -0.9989, 0.04696, 0.001216, -0.9989, 0.04696, 0.001216, -0.4683, -0.007259, -0.8835, -0.4714, -0.007605, -0.8819, -0.4671, -0.006982, -0.8842, 0.4762, -0.05033, -0.8779, 0.4728, -0.05083, -0.8797, 0.4775, -0.04999, -0.8772, 0.9994, -0.03516, -0.0009107, 0.9994, -0.03516, -0.0009107, 0.9994, -0.03516, -0.0009107, 0.4726, 0.005975, 0.8812, 0.4726, 0.005975, 0.8812, 0.4726, 0.005975, 0.8812, 0.9986, 0.05208, 0.001349, 0.9986, 0.05208, 0.001349, 0.9986, 0.05208, 0.001349, -0.3454, -0.7267, -0.5938, -0.3454, -0.7267, -0.5938, -0.3454, -0.7267, -0.5938, 0.4725, -0.05731, 0.8794, 0.4725, -0.05731, 0.8794, 0.4725, -0.05731, 0.8794, 0.5483, 0.835, 0.04666, 0.5483, 0.835, 0.04666, 0.5483, 0.835, 0.04666, -0.2652, 0.8405, -0.4725, -0.2652, 0.8405, -0.4725, -0.2652, 0.8405, -0.4725, -0.7176, 0.6962, 0.01803, -0.7176, 0.6962, 0.01803, -0.7176, 0.6962, 0.01803, -0.295, 0.767, 0.5698, -0.295, 0.767, 0.5698, -0.295, 0.767, 0.5698, 0.4731, 0.07095, -0.8782, 0.4762, 0.07196, -0.8764, 0.4723, 0.07049, -0.8786, -0.4723, -0.07047, 0.8786, -0.4723, -0.07047, 0.8786, -0.4723, -0.07047, 0.8786, -1.0, -0.0003377, -8.743e-06, -1.0, -0.0003373, -8.743e-06, -1.0, -0.000338, -8.742e-06, -0.4725, 0.06141, -0.8792, -0.4725, 0.06141, -0.8792, -0.4725, 0.06141, -0.8792, 0.4695, -0.07082, 0.8801, 0.4695, -0.07082, 0.8801, 0.4695, -0.07082, 0.8801, -0.2477, 0.9685, 0.02509, -0.2477, 0.9685, 0.02509, -0.2477, 0.9685, 0.02509, -0.2854, -0.1117, 0.9519, -0.2854, -0.1117, 0.9519, -0.2854, -0.1117, 0.9519, -0.2855, 0.1113, -0.9519, -0.2855, 0.1113, -0.9519, -0.2855, 0.1113, -0.9519, 0.2826, -0.1114, 0.9528, 0.2826, -0.1114, 0.9528, 0.2826, -0.1114, 0.9528, -0.7377, 0.09845, -0.6679, -0.7377, 0.09845, -0.6679, -0.7377, 0.09845, -0.6679, -0.1852, -0.9824, -0.02545, -0.1852, -0.9824, -0.02545, -0.1852, -0.9824, -0.02545, -0.246, -0.969, -0.0251, -0.246, -0.969, -0.0251, -0.246, -0.969, -0.0251, -0.4238, -0.1384, 0.8951, -0.4238, -0.1384, 0.8951, -0.4238, -0.1384, 0.8951, -0.4811, -0.1023, 0.8707, -0.4811, -0.1023, 0.8707, -0.4811, -0.1023, 0.8707, -0.9955, -0.08239, 0.04738, -0.9955, -0.08239, 0.04738, -0.9955, -0.08239, 0.04738, -0.4144, 0.01539, -0.91, -0.4144, 0.01539, -0.91, -0.4144, 0.01539, -0.91, 0.5254, 0.07006, -0.848, 0.5254, 0.07006, -0.848, 0.5254, 0.07006, -0.848, 0.07341, -0.9972, -0.01475, 0.07341, -0.9972, -0.01475, 0.07341, -0.9972, -0.01475, 0.04282, -0.9981, 0.04349, 0.04282, -0.9981, 0.04349, 0.04282, -0.9981, 0.04349, -0.1326, -0.9822, 0.1328, -0.1326, -0.9822, 0.1328, -0.1326, -0.9822, 0.1328, -0.4791, 0.05077, 0.8763, -0.4812, 0.05025, 0.8752, -0.4736, 0.05167, 0.8792, -0.9989, 0.04696, 0.001216, -0.9989, 0.04696, 0.001216, -0.9989, 0.04696, 0.001216, -0.4683, -0.007259, -0.8835, -0.4726, -0.007881, -0.8812, -0.4714, -0.007605, -0.8819, 0.4762, -0.05033, -0.8779, 0.4715, -0.05118, -0.8804, 0.4728, -0.05083, -0.8797, 0.9965, -0.04452, 0.07091, 0.9965, -0.04452, 0.07091, 0.9965, -0.04452, 0.07091, 0.3374, -0.01574, 0.9412, 0.3374, -0.01574, 0.9412, 0.3374, -0.01574, 0.9412, 0.9982, 0.04171, -0.04353, 0.9982, 0.04171, -0.04353, 0.9982, 0.04171, -0.04353, -0.6206, -0.7813, -0.06725, -0.6206, -0.7813, -0.06725, -0.6206, -0.7813, -0.06725, 0.498, -0.06381, 0.8648, 0.498, -0.06381, 0.8648, 0.498, -0.06381, 0.8648, 0.3771, 0.6355, 0.6737, 0.3771, 0.6355, 0.6737, 0.3771, 0.6355, 0.6737, 0.5584, 0.8288, 0.03511, 0.5584, 0.8288, 0.03511, 0.5584, 0.8288, 0.03511, 0.3519, 0.6847, -0.6382, 0.3519, 0.6847, -0.6382, 0.3519, 0.6847, -0.6382, -0.2791, 0.8649, -0.4171, -0.2791, 0.8649, -0.4171, -0.2791, 0.8649, -0.4171, -0.2234, 0.8048, 0.55, -0.2234, 0.8048, 0.55, -0.2234, 0.8048, 0.55, 0.01284, 0.9993, 0.03399, 0.01284, 0.9993, 0.03399, 0.01284, 0.9993, 0.03399, 0.4731, 0.07095, -0.8782, 0.477, 0.0724, -0.8759, 0.4762, 0.07196, -0.8764, -0.4525, -0.06245, 0.8896, -0.4525, -0.06245, 0.8896, -0.4525, -0.06245, 0.8896, 0.9995, 0.003078, -0.03276, 0.9995, 0.003078, -0.03276, 0.9995, 0.003078, -0.03276, -1.0, -0.0003377, -8.743e-06, -1.0, -0.0003371, -8.743e-06, -1.0, -0.0003373, -8.743e-06, -0.4879, 0.07111, -0.87, -0.4879, 0.07111, -0.87, -0.4879, 0.07111, -0.87, -0.187, 0.982, 0.02544, -0.187, 0.982, 0.02544, -0.187, 0.982, 0.02544, -0.2477, 0.9685, 0.02509, -0.2477, 0.9685, 0.02509, -0.2477, 0.9685, 0.02509, -0.2854, -0.1117, 0.9519, -0.2854, -0.1117, 0.9519, -0.2854, -0.1117, 0.9519, -0.2855, 0.1113, -0.9519, -0.2855, 0.1113, -0.9519, -0.2855, 0.1113, -0.9519, 0.2745, -0.09274, 0.9571, 0.2745, -0.09274, 0.9571, 0.2745, -0.09274, 0.9571, -0.7342, 0.07845, -0.6744, -0.7342, 0.07845, -0.6744, -0.7342, 0.07845, -0.6744, 0.7111, -0.534, 0.4574, 0.7111, -0.534, 0.4574, 0.7111, -0.534, 0.4574, -0.5848, -0.5341, 0.6105, -0.5848, -0.5341, 0.6105, -0.5848, -0.5341, 0.6105, -0.6229, -0.3765, -0.6857, -0.6229, -0.3765, -0.6857, -0.6229, -0.3765, -0.6857, 0.01409, -0.9666, -0.2559, 0.01409, -0.9666, -0.2559, 0.01409, -0.9666, -0.2559, 0.6833, -0.5455, 0.4854, 0.6833, -0.5455, 0.4854, 0.6833, -0.5455, 0.4854, 0.6102, 0.3735, 0.6987, 0.6102, 0.3735, 0.6987, 0.6102, 0.3735, 0.6987, -0.3243, -0.05514, 0.9443, -0.3243, -0.05514, 0.9443, -0.3243, -0.05514, 0.9443, -0.5527, -0.3669, -0.7483, -0.5534, -0.3612, -0.7505, -0.5548, -0.3594, -0.7503, 0.06465, -0.9468, -0.3151, 0.06465, -0.9468, -0.3151, 0.06465, -0.9468, -0.3151, 0.6693, -0.5445, 0.5055, 0.668, -0.5466, 0.505, 0.6696, -0.5428, 0.5069, 0.5538, 0.3641, 0.7488, 0.5545, 0.3606, 0.75, 0.553, 0.3652, 0.7488, -0.0605, 0.9487, 0.3103, -0.0605, 0.9487, 0.3103, -0.0605, 0.9487, 0.3103, -0.6684, 0.5481, -0.5028, -0.6684, 0.5481, -0.5028, -0.6684, 0.5481, -0.5028, -0.02956, 0.9612, 0.2742, -0.02956, 0.9612, 0.2742, -0.02956, 0.9612, 0.2742, 0.2086, -0.559, 0.8025, 0.2086, -0.559, 0.8025, 0.2086, -0.559, 0.8025, -0.6925, 0.5436, -0.4743, -0.6925, 0.5436, -0.4743, -0.6925, 0.5436, -0.4743, 0.3768, 0.8677, -0.3242, 0.3768, 0.8677, -0.3242, 0.3768, 0.8677, -0.3242, 0.9342, -0.3288, -0.1382, 0.9342, -0.3288, -0.1382, 0.9342, -0.3288, -0.1382, 0.3278, -0.7328, -0.5963, 0.3278, -0.7328, -0.5963, 0.3278, -0.7328, -0.5963, -0.1175, -0.2158, -0.9693, -0.1175, -0.2158, -0.9693, -0.1175, -0.2158, -0.9693, 0.6022, 0.3727, 0.706, 0.6023, 0.3755, 0.7045, 0.6029, 0.3717, 0.7059, -0.6029, -0.3717, -0.7059, -0.6029, -0.3717, -0.7059, -0.6029, -0.3717, -0.7059, 0.04798, -0.9541, -0.2958, 0.04798, -0.9541, -0.2958, 0.04798, -0.9541, -0.2958, 0.694, -0.5433, 0.4724, 0.694, -0.5433, 0.4724, 0.694, -0.5433, 0.4724, -0.6983, 0.5399, -0.4699, -0.6983, 0.5399, -0.4699, -0.6983, 0.5399, -0.4699, 0.5657, -0.2613, -0.7821, 0.5657, -0.2613, -0.7821, 0.5657, -0.2613, -0.7821, -0.6885, -0.1989, -0.6974, -0.6885, -0.1989, -0.6974, -0.6885, -0.1989, -0.6974, 0.7506, -0.356, 0.5567, 0.7506, -0.356, 0.5567, 0.7506, -0.356, 0.5567, -0.751, 0.353, -0.558, -0.751, 0.353, -0.558, -0.751, 0.353, -0.558, 0.5699, -0.7916, 0.2202, 0.5699, -0.7916, 0.2202, 0.5699, -0.7916, 0.2202, -0.6068, -0.4407, 0.6614, -0.6068, -0.4407, 0.6614, -0.6068, -0.4407, 0.6614, -0.5848, -0.5341, 0.6105, -0.5848, -0.5341, 0.6105, -0.5848, -0.5341, 0.6105, -0.6488, -0.3341, -0.6837, -0.6488, -0.3341, -0.6837, -0.6488, -0.3341, -0.6837, -0.6108, -0.384, -0.6924, -0.6108, -0.384, -0.6924, -0.6108, -0.384, -0.6924, -0.01641, -0.9555, -0.2946, -0.01641, -0.9555, -0.2946, -0.01641, -0.9555, -0.2946, 0.6923, -0.4891, 0.5306, 0.6923, -0.4891, 0.5306, 0.6923, -0.4891, 0.5306, 0.5778, 0.4222, 0.6985, 0.5778, 0.4222, 0.6985, 0.5778, 0.4222, 0.6985, -0.6343, -0.003479, 0.7731, -0.6343, -0.003479, 0.7731, -0.6343, -0.003479, 0.7731, -0.714, -0.04632, 0.6986, -0.714, -0.04632, 0.6986, -0.714, -0.04632, 0.6986, -0.8069, -0.328, 0.4913, -0.8069, -0.328, 0.4913, -0.8069, -0.328, 0.4913, -0.5527, -0.3669, -0.7483, -0.5513, -0.3687, -0.7484, -0.5534, -0.3612, -0.7505, 0.06465, -0.9468, -0.3151, 0.06465, -0.9468, -0.3151, 0.06465, -0.9468, -0.3151, 0.6693, -0.5445, 0.5055, 0.6677, -0.5483, 0.5036, 0.668, -0.5466, 0.505, 0.5538, 0.3641, 0.7488, 0.5552, 0.3595, 0.75, 0.5545, 0.3606, 0.75, -0.1149, 0.9574, 0.2648, -0.1149, 0.9574, 0.2648, -0.1149, 0.9574, 0.2648, -0.7074, 0.4129, -0.5737, -0.7074, 0.4129, -0.5737, -0.7074, 0.4129, -0.5737, -0.00177, 0.9513, 0.3084, -0.00177, 0.9513, 0.3084, -0.00177, 0.9513, 0.3084, -0.3032, -0.9151, 0.2657, -0.3032, -0.9151, 0.2657, -0.3032, -0.9151, 0.2657, -0.6867, 0.5681, -0.4536, -0.6867, 0.5681, -0.4536, -0.6867, 0.5681, -0.4536, -0.3089, 0.5635, -0.7662, -0.3089, 0.5635, -0.7662, -0.3089, 0.5635, -0.7662, 0.3818, 0.8736, -0.3017, 0.3818, 0.8736, -0.3017, 0.3818, 0.8736, -0.3017, 0.8509, 0.4096, 0.3289, 0.8509, 0.4096, 0.3289, 0.8509, 0.4096, 0.3289, 0.9125, -0.346, -0.2181, 0.9125, -0.346, -0.2181, 0.9125, -0.346, -0.2181, -0.09158, -0.1382, -0.9862, -0.09158, -0.1382, -0.9862, -0.09158, -0.1382, -0.9862, 0.6188, 0.1517, -0.7708, 0.6188, 0.1517, -0.7708, 0.6188, 0.1517, -0.7708, 0.6022, 0.3727, 0.706, 0.6016, 0.3764, 0.7046, 0.6023, 0.3755, 0.7045, -0.6086, -0.352, -0.7111, -0.6086, -0.352, -0.7111, -0.6086, -0.352, -0.7111, -0.02384, 0.9483, 0.3165, -0.02384, 0.9483, 0.3165, -0.02384, 0.9483, 0.3165, 0.04798, -0.9541, -0.2958, 0.04798, -0.9541, -0.2958, 0.04798, -0.9541, -0.2958, 0.6927, -0.5579, 0.4572, 0.6927, -0.5579, 0.4572, 0.6927, -0.5579, 0.4572, 0.5885, -0.1742, -0.7895, 0.5885, -0.1742, -0.7895, 0.5885, -0.1742, -0.7895, 0.5657, -0.2613, -0.7821, 0.5657, -0.2613, -0.7821, 0.5657, -0.2613, -0.7821, -0.6885, -0.1989, -0.6974, -0.6885, -0.1989, -0.6974, -0.6885, -0.1989, -0.6974, 0.7506, -0.356, 0.5567, 0.7506, -0.356, 0.5567, 0.7506, -0.356, 0.5567, -0.7449, 0.346, -0.5705, -0.7449, 0.346, -0.5705, -0.7449, 0.346, -0.5705, 0.5665, -0.7899, 0.2348, 0.5665, -0.7899, 0.2348, 0.5665, -0.7899, 0.2348, -0.1771, -0.9756, -0.1297, -0.1771, -0.9756, -0.1297, -0.1771, -0.9756, -0.1297, -0.6684, -0.4925, -0.5573, -0.6684, -0.4925, -0.5573, -0.6684, -0.4925, -0.5573, 0.778, -0.1095, 0.6187, 0.778, -0.1095, 0.6187, 0.778, -0.1095, 0.6187, -0.3536, 0.07148, 0.9327, -0.3536, 0.07148, 0.9327, -0.3536, 0.07148, 0.9327, -0.1381, -0.2136, -0.9671, -0.1381, -0.2136, -0.9671, -0.1381, -0.2136, -0.9671, 0.8741, -0.06698, -0.4811, 0.8741, -0.06698, -0.4811, 0.8741, -0.06698, -0.4811, 0.4475, 0.7452, 0.4943, 0.4475, 0.7452, 0.4943, 0.4475, 0.7452, 0.4943, -0.2136, 0.9315, 0.2944, -0.2136, 0.9315, 0.2944, -0.2136, 0.9315, 0.2944, -0.5439, 0.8298, -0.1248, -0.5439, 0.8298, -0.1248, -0.5439, 0.8298, -0.1248, -0.0426, 0.8865, -0.4608, -0.0426, 0.8865, -0.4608, -0.0426, 0.8865, -0.4608, 0.3978, 0.891, -0.2189, 0.3978, 0.891, -0.2189, 0.3978, 0.891, -0.2189, 0.2725, 0.9314, -0.2412, 0.2725, 0.9314, -0.2412, 0.2725, 0.9314, -0.2412, -0.1047, 0.9539, 0.2812, -0.1047, 0.9539, 0.2812, -0.1047, 0.9539, 0.2812, -0.6113, 0.7788, -0.1405, -0.6113, 0.7788, -0.1405, -0.6113, 0.7788, -0.1405, -0.3727, -0.1065, 0.9218, -0.3727, -0.1065, 0.9218, -0.3727, -0.1065, 0.9218, 0.4373, 0.7616, 0.4783, 0.4373, 0.7616, 0.4783, 0.4373, 0.7616, 0.4783, 0.05789, -0.4352, -0.8985, 0.05789, -0.4352, -0.8985, 0.05789, -0.4352, -0.8985, -0.7244, -0.4335, -0.536, -0.7244, -0.4335, -0.536, -0.7244, -0.4335, -0.536, -0.7779, -0.4656, 0.4221, -0.7779, -0.4656, 0.4221, -0.7779, -0.4656, 0.4221, -0.554, -0.5995, 0.5776, -0.554, -0.5995, 0.5776, -0.554, -0.5995, 0.5776, 0.4344, -0.6691, 0.603, 0.4344, -0.6691, 0.603, 0.4344, -0.6691, 0.603, 0.8531, -0.4445, -0.2734, 0.8531, -0.4445, -0.2734, 0.8531, -0.4445, -0.2734, 0.1177, -0.9561, -0.2682, 0.1177, -0.9561, -0.2682, 0.1177, -0.9561, -0.2682, -0.2212, -0.931, 0.2905, -0.2212, -0.931, 0.2905, -0.2212, -0.931, 0.2905, 0.4088, -0.9032, -0.131, 0.4088, -0.9032, -0.131, 0.4088, -0.9032, -0.131, 0.2811, -0.8768, 0.3902, 0.2811, -0.8768, 0.3902, 0.2811, -0.8768, 0.3902, -0.1771, -0.9756, -0.1297, -0.1771, -0.9756, -0.1297, -0.1771, -0.9756, -0.1297, -0.6684, -0.4925, -0.5573, -0.6684, -0.4925, -0.5573, -0.6684, -0.4925, -0.5573, 0.778, -0.1095, 0.6187, 0.778, -0.1095, 0.6187, 0.778, -0.1095, 0.6187, -0.3536, 0.07148, 0.9327, -0.3536, 0.07148, 0.9327, -0.3536, 0.07148, 0.9327, -0.1381, -0.2136, -0.9671, -0.1381, -0.2136, -0.9671, -0.1381, -0.2136, -0.9671, 0.8741, -0.06698, -0.4811, 0.8741, -0.06698, -0.4811, 0.8741, -0.06698, -0.4811, 0.4475, 0.7452, 0.4943, 0.4475, 0.7452, 0.4943, 0.4475, 0.7452, 0.4943, -0.2136, 0.9315, 0.2944, -0.2136, 0.9315, 0.2944, -0.2136, 0.9315, 0.2944, -0.5439, 0.8298, -0.1248, -0.5439, 0.8298, -0.1248, -0.5439, 0.8298, -0.1248, -0.0426, 0.8865, -0.4608, -0.0426, 0.8865, -0.4608, -0.0426, 0.8865, -0.4608, 0.3978, 0.891, -0.2189, 0.3978, 0.891, -0.2189, 0.3978, 0.891, -0.2189, 0.2725, 0.9314, -0.2412, 0.2725, 0.9314, -0.2412, 0.2725, 0.9314, -0.2412, -0.1047, 0.9539, 0.2812, -0.1047, 0.9539, 0.2812, -0.1047, 0.9539, 0.2812, -0.6113, 0.7788, -0.1405, -0.6113, 0.7788, -0.1405, -0.6113, 0.7788, -0.1405, -0.3727, -0.1065, 0.9218, -0.3727, -0.1065, 0.9218, -0.3727, -0.1065, 0.9218, 0.4373, 0.7616, 0.4783, 0.4373, 0.7616, 0.4783, 0.4373, 0.7616, 0.4783, 0.05789, -0.4352, -0.8985, 0.05789, -0.4352, -0.8985, 0.05789, -0.4352, -0.8985, -0.7244, -0.4335, -0.536, -0.7244, -0.4335, -0.536, -0.7244, -0.4335, -0.536, -0.7779, -0.4656, 0.4221, -0.7779, -0.4656, 0.4221, -0.7779, -0.4656, 0.4221, -0.554, -0.5995, 0.5776, -0.554, -0.5995, 0.5776, -0.554, -0.5995, 0.5776, 0.4344, -0.6691, 0.603, 0.4344, -0.6691, 0.603, 0.4344, -0.6691, 0.603, 0.8531, -0.4445, -0.2734, 0.8531, -0.4445, -0.2734, 0.8531, -0.4445, -0.2734, 0.1177, -0.9561, -0.2682, 0.1177, -0.9561, -0.2682, 0.1177, -0.9561, -0.2682, -0.2212, -0.931, 0.2905, -0.2212, -0.931, 0.2905, -0.2212, -0.931, 0.2905, 0.4088, -0.9032, -0.131, 0.4088, -0.9032, -0.131, 0.4088, -0.9032, -0.131, 0.2811, -0.8768, 0.3902, 0.2811, -0.8768, 0.3902, 0.2811, -0.8768, 0.3902])] * 3)])

# ---- objects
ob_rock_02_001 = bpy.data.objects.new('Rock_02.001', me_icosphere_001)

# ---- transforms, parenting, visibility, modifiers, constraints
ob_rock_02_001.location = (0.0867, -0.03535, 0.3443)
ob_rock_02_001.rotation_euler = (1.571, -0.0, 0.0)
ob_rock_02_001.scale = (0.3173, 0.2339, 0.3414)
ob_rock_02_001.color = (0.8, 0.8, 0.8, 1.0)
ob_rock_02_001.lineart.crease_threshold = 0.0

# ---- collection membership
col_collection.objects.link(ob_rock_02_001)

# ---- scene / render settings (as saved in the file)
scene.frame_start = 1; scene.frame_end = 250; scene.frame_set(1)
scene.render.engine = 'BLENDER_EEVEE_NEXT'
scene.cycles.use_denoising = False
scene.cycles.samples = 128
scene.cycles.sampling_pattern = 'TABULATED_SOBOL'
scene.cycles.use_adaptive_sampling = False
scene.cycles.use_light_tree = False
scene.view_settings.view_transform = 'Filmic'
bpy.context.view_layer.update()

# ---- added for rendering (the .blend has no active camera and no usable light): camera, sun
cam_auto = bpy.data.cameras.new('AutoCamera')
cam_auto.lens = 50.0
cam_auto.sensor_width = 36.0
cam_auto.clip_end = 1000.0
ob_auto_camera = bpy.data.objects.new('AutoCamera', cam_auto)
scene.collection.objects.link(ob_auto_camera)
ob_auto_camera.location = (1.23632, -1.20031, 0.849985)
ob_auto_camera.rotation_euler = (1.09748, -7.21219e-08, 0.694738)
scene.camera = ob_auto_camera
light_auto_sun = bpy.data.lights.new('AutoSun', 'SUN')
light_auto_sun.energy = 3.0
light_auto_sun.angle = 0.0523599
ob_auto_sun = bpy.data.objects.new('AutoSun', light_auto_sun)
scene.collection.objects.link(ob_auto_sun)
ob_auto_sun.rotation_euler = (0.872665, 0.174533, 0.523599)
bpy.context.view_layer.update()
